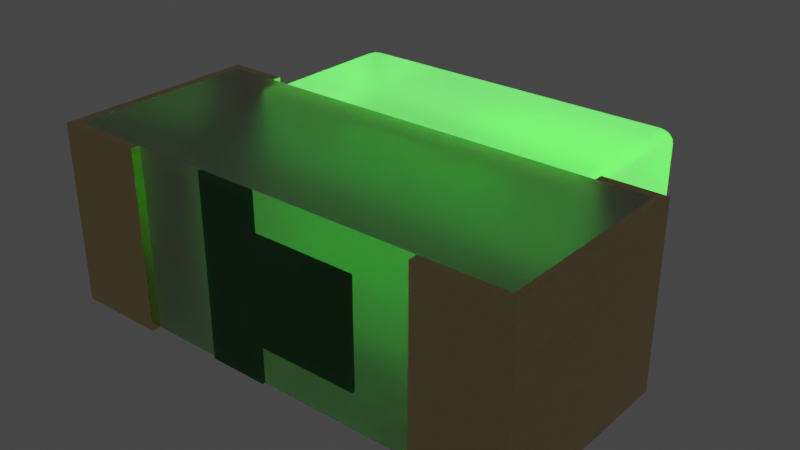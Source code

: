 # Source: LED_0603_1608Metric_G_Right_Angle.blend  (saved by Blender 3.2.14; exported with 4.5.12 LTS)
import bpy
from mathutils import Matrix  # noqa: F401  (used for matrix-valued properties, if any)

bpy.ops.wm.read_factory_settings(use_empty=True)
scene = bpy.context.scene
scene.name = 'Scene'

# ---- collections
col_collection = bpy.data.collections.new('Collection'); scene.collection.children.link(col_collection)

# ---- materials (node trees are filled in below, after node groups)
mat_translucent_green = bpy.data.materials.new('translucent_green')
mat_translucent_green.alpha_threshold = 0.4
mat_translucent_green.use_raytrace_refraction = True
mat_translucent_green.use_screen_refraction = True
mat_translucent_green.thickness_mode = 'SLAB'
mat_plastic_case_white = bpy.data.materials.new('plastic_case_white')
mat_plastic_case_white.preview_render_type = 'CUBE'
mat_plastic_matte_black = bpy.data.materials.new('plastic_matte_black')
mat_plastic_matte_black.preview_render_type = 'CUBE'
mat_light_green = bpy.data.materials.new('light_green')
mat_metal_pins_gold = bpy.data.materials.new('metal_pins_gold')
mat_metal_pins_gold.preview_render_type = 'CUBE'
mat_metal_goldpins_1 = bpy.data.materials.new('metal_goldpins_1')
mat_metal_goldpins_1.alpha_threshold = 0.0
mat_metal_goldpins_1.preview_render_type = 'CUBE'
mat_metal_goldpins_1.diffuse_color = (0.5, 0.4018, 0.08046, 1.0)
mat_metal_goldpins_1.specular_color = (0.01, 0.05, 0.01)
mat_metal_goldpins_1.roughness = 0.5
mat_plastic_case_white_001 = bpy.data.materials.new('plastic_case_white.001')
mat_plastic_case_white_001.preview_render_type = 'CUBE'
mat_composite_lightgreen = bpy.data.materials.new('composite_lightgreen')
mat_composite_lightgreen.alpha_threshold = 0.0
mat_composite_lightgreen.preview_render_type = 'CUBE'
mat_composite_lightgreen.roughness = 0.5

# ---- material node trees
mat_translucent_green.use_nodes = True; mat_translucent_green.node_tree.nodes.clear()
_N = mat_translucent_green.node_tree.nodes; _L = mat_translucent_green.node_tree.links
n0 = _N.new('ShaderNodeTexNoise'); n0.name = 'Noise Texture'; n0.location = (-674, 167)
n0.inputs[2].default_value = -2.2
n0.inputs[3].default_value = 2.6
n0.inputs[4].default_value = 0.6333
n0.inputs[8].default_value = -0.4
n1 = _N.new('ShaderNodeOutputMaterial'); n1.name = 'Material Output'; n1.location = (463, 225)
n2 = _N.new('ShaderNodeBsdfPrincipled'); n2.name = 'Principled BSDF'; n2.location = (-12, 309)
n2.distribution = 'GGX'
n2.subsurface_method = 'BURLEY'
n2.inputs[0].default_value = (0.6086, 0.6086, 0.6086, 1.0)
n2.inputs[3].default_value = 1.46
n2.inputs[8].default_value = 1.0
n2.inputs[10].default_value = 0.2
n2.inputs[18].default_value = 1.0
n2.inputs[27].default_value = (0.007504, 0.0853, 0.007008, 1.0)
n2.inputs[28].default_value = 7.8
n3 = _N.new('ShaderNodeValToRGB'); n3.name = 'ColorRamp'; n3.location = (-408, 81)
while len(n3.color_ramp.elements) > 1: n3.color_ramp.elements.remove(n3.color_ramp.elements[-1])
n3.color_ramp.elements[0].position = 0.2864; n3.color_ramp.elements[0].color = (0.08499, 0.08499, 0.08499, 1.0)
_e = n3.color_ramp.elements.new(0.8432); _e.color = (0.6208, 0.6208, 0.6208, 1.0)
n4 = _N.new('ShaderNodeValue'); n4.name = 'Value'; n4.location = (463, 65)
n4.outputs[0].default_value = 0.0
_L.new(n0.outputs[1], n3.inputs[0])
_L.new(n3.outputs[0], n2.inputs[2])
_L.new(n2.outputs[0], n1.inputs[0])
_L.new(n4.outputs[0], n1.inputs[3])
n1.is_active_output = True
mat_plastic_case_white.use_nodes = True; mat_plastic_case_white.node_tree.nodes.clear()
_N = mat_plastic_case_white.node_tree.nodes; _L = mat_plastic_case_white.node_tree.links
n0 = _N.new('ShaderNodeOutputMaterial'); n0.name = 'Material Output'; n0.location = (300, 300)
n1 = _N.new('ShaderNodeBsdfPrincipled'); n1.name = 'Principled BSDF'; n1.location = (-34, 272)
n1.distribution = 'GGX'
n1.subsurface_method = 'BURLEY'
n1.inputs[1].default_value = 0.02
n1.inputs[2].default_value = 0.4636
n1.inputs[3].default_value = 1.4
n1.inputs[8].default_value = 1.0
n1.inputs[10].default_value = 0.3682
n1.inputs[13].default_value = 0.6591
n1.inputs[18].default_value = 0.2318
n1.inputs[20].default_value = 0.6709
n1.inputs[24].default_value = 0.1191
n1.inputs[27].default_value = (0.0, 0.0, 0.0, 1.0)
n1.inputs[28].default_value = 1.0
n2 = _N.new('ShaderNodeMapping'); n2.name = 'Mapping'; n2.location = (-1010, 265)
n2.inputs[3].default_value = (3.0, 1.0, 1.0)
n3 = _N.new('ShaderNodeTexCoord'); n3.name = 'Texture Coordinate'; n3.location = (-1250, 180)
n4 = _N.new('ShaderNodeBump'); n4.name = 'Bump'; n4.location = (-376, -99)
n4.inputs[0].default_value = 0.05
n4.inputs[1].default_value = 1.0
n4.inputs[2].default_value = 1.0
n5 = _N.new('ShaderNodeTexNoise'); n5.name = 'Noise Texture'; n5.location = (-662, 176)
n5.inputs[2].default_value = 88.0
n5.inputs[3].default_value = 10.8
n5.inputs[4].default_value = 0.9167
n5.inputs[8].default_value = 1.6
n6 = _N.new('ShaderNodeValToRGB'); n6.name = 'ColorRamp'; n6.location = (-354, 186)
while len(n6.color_ramp.elements) > 1: n6.color_ramp.elements.remove(n6.color_ramp.elements[-1])
n6.color_ramp.elements[0].position = 0.0; n6.color_ramp.elements[0].color = (0.2596, 0.2596, 0.2596, 1.0)
_e = n6.color_ramp.elements.new(1.0); _e.color = (0.6303, 0.6303, 0.6303, 1.0)
n7 = _N.new('ShaderNodeMix'); n7.name = 'Mix'; n7.location = (-204, 152)
n7.data_type = 'RGBA'
n7.inputs[0].default_value = 0.3682
n7.inputs[7].default_value = (0.2525, 0.2525, 0.2525, 1.0)
_L.new(n5.outputs[0], n6.inputs[0])
_L.new(n1.outputs[0], n0.inputs[0])
_L.new(n3.outputs[2], n2.inputs[0])
_L.new(n2.outputs[0], n5.inputs[0])
_L.new(n5.outputs[0], n4.inputs[3])
_L.new(n4.outputs[0], n1.inputs[5])
_L.new(n6.outputs[0], n7.inputs[6])
_L.new(n7.outputs[2], n1.inputs[0])
n0.is_active_output = True
mat_plastic_matte_black.use_nodes = True; mat_plastic_matte_black.node_tree.nodes.clear()
_N = mat_plastic_matte_black.node_tree.nodes; _L = mat_plastic_matte_black.node_tree.links
n0 = _N.new('ShaderNodeOutputMaterial'); n0.name = 'Material Output'; n0.location = (463, 300)
n1 = _N.new('ShaderNodeBsdfPrincipled'); n1.name = 'Principled BSDF'; n1.location = (173, 300)
n1.distribution = 'GGX'
n1.subsurface_method = 'BURLEY'
n1.inputs[1].default_value = 0.06818
n1.inputs[2].default_value = 0.5182
n1.inputs[3].default_value = 1.45
n1.inputs[13].default_value = 0.6432
n1.inputs[20].default_value = 0.1027
n1.inputs[27].default_value = (0.0, 0.0, 0.0, 1.0)
n1.inputs[28].default_value = 1.0
n2 = _N.new('ShaderNodeTexCoord'); n2.name = 'Texture Coordinate'; n2.location = (-1001, 105)
n3 = _N.new('ShaderNodeBump'); n3.name = 'Bump'; n3.location = (-135, -86)
n3.inputs[0].default_value = 0.1
n3.inputs[1].default_value = 0.4
n3.inputs[2].default_value = 1.0
n4 = _N.new('ShaderNodeMapping'); n4.name = 'Mapping'; n4.location = (-755, 143)
n4.inputs[3].default_value = (2.0, 2.0, 2.0)
n5 = _N.new('ShaderNodeValToRGB'); n5.name = 'ColorRamp'; n5.location = (-147, 213)
while len(n5.color_ramp.elements) > 1: n5.color_ramp.elements.remove(n5.color_ramp.elements[-1])
n5.color_ramp.elements[0].position = 0.0; n5.color_ramp.elements[0].color = (0.005014, 0.005014, 0.005014, 1.0)
_e = n5.color_ramp.elements.new(0.9955); _e.color = (0.01269, 0.01269, 0.01269, 1.0)
n6 = _N.new('ShaderNodeTexNoise'); n6.name = 'Noise Texture'; n6.location = (-455, 203)
n6.inputs[2].default_value = 200.0
n6.inputs[3].default_value = 5.6
n6.inputs[4].default_value = 0.5208
_L.new(n1.outputs[0], n0.inputs[0])
_L.new(n6.outputs[0], n5.inputs[0])
_L.new(n5.outputs[0], n1.inputs[0])
_L.new(n2.outputs[2], n4.inputs[0])
_L.new(n4.outputs[0], n6.inputs[0])
_L.new(n6.outputs[0], n3.inputs[3])
_L.new(n3.outputs[0], n1.inputs[5])
n0.is_active_output = True
mat_light_green.use_nodes = True; mat_light_green.node_tree.nodes.clear()
_N = mat_light_green.node_tree.nodes; _L = mat_light_green.node_tree.links
n0 = _N.new('ShaderNodeLayerWeight'); n0.name = 'Layer Weight'; n0.location = (-18066, 17)
n1 = _N.new('ShaderNodeParticleInfo'); n1.name = 'Particle Info'; n1.location = (-47217, 207)
n2 = _N.new('ShaderNodeRGB'); n2.name = 'RGB'; n2.location = (-92, 261)
n2.outputs[0].default_value = (0.0008535, 0.253, 0.0, 1.0)
n3 = _N.new('ShaderNodeBsdfPrincipled'); n3.name = 'Principled BSDF'; n3.location = (224, 517)
n3.distribution = 'GGX'
n3.subsurface_method = 'BURLEY'
n3.inputs[3].default_value = 1.45
n3.inputs[28].default_value = 39.8
n4 = _N.new('ShaderNodeOutputMaterial'); n4.name = 'Material Output'; n4.location = (717, 341)
_L.new(n2.outputs[0], n3.inputs[0])
_L.new(n2.outputs[0], n3.inputs[27])
_L.new(n3.outputs[0], n4.inputs[0])
n4.is_active_output = True
mat_metal_pins_gold.use_nodes = True; mat_metal_pins_gold.node_tree.nodes.clear()
_N = mat_metal_pins_gold.node_tree.nodes; _L = mat_metal_pins_gold.node_tree.links
n0 = _N.new('ShaderNodeMapping'); n0.name = 'Mapping'; n0.location = (-1447, -91)
n0.inputs[3].default_value = (4.8, 1.2, 1.1)
n1 = _N.new('ShaderNodeBsdfPrincipled'); n1.name = 'Principled BSDF'; n1.location = (-560, 254)
n1.distribution = 'GGX'
n1.subsurface_method = 'BURLEY'
n1.inputs[1].default_value = 0.7818
n1.inputs[2].default_value = 0.2886
n1.inputs[3].default_value = 1.45
n1.inputs[13].default_value = 0.0
n1.inputs[27].default_value = (0.0, 0.0, 0.0, 1.0)
n1.inputs[28].default_value = 1.0
n2 = _N.new('ShaderNodeOutputMaterial'); n2.name = 'Material Output.002'; n2.location = (-205, 253)
n2.width = 213
n3 = _N.new('ShaderNodeTexNoise'); n3.name = 'Noise Texture.002'; n3.location = (-1228, -73)
n3.inputs[2].default_value = 0.1
n3.inputs[3].default_value = 7.0
n3.inputs[4].default_value = 0.6
n3.inputs[8].default_value = 0.4
n4 = _N.new('ShaderNodeTexCoord'); n4.name = 'Texture Coordinate'; n4.location = (-1636, -116)
n5 = _N.new('ShaderNodeMix'); n5.name = 'Mix.001'; n5.location = (-921, 45)
n5.data_type = 'RGBA'
n5.inputs[6].default_value = (1.0, 0.7849, 0.4141, 1.0)
n5.inputs[7].default_value = (0.1851, 0.1427, 0.0982, 1.0)
n6 = _N.new('ShaderNodeBump'); n6.name = 'Bump.001'; n6.location = (-1001, -227)
n6.inputs[0].default_value = 0.05
n6.inputs[1].default_value = 0.01
n6.inputs[2].default_value = 1.0
_L.new(n1.outputs[0], n2.inputs[0])
_L.new(n3.outputs[0], n6.inputs[3])
_L.new(n0.outputs[0], n3.inputs[0])
_L.new(n3.outputs[0], n5.inputs[0])
_L.new(n4.outputs[3], n0.inputs[0])
_L.new(n5.outputs[2], n1.inputs[0])
_L.new(n6.outputs[0], n1.inputs[5])
n2.is_active_output = True
mat_metal_goldpins_1.use_nodes = True; mat_metal_goldpins_1.node_tree.nodes.clear()
_N = mat_metal_goldpins_1.node_tree.nodes; _L = mat_metal_goldpins_1.node_tree.links
n0 = _N.new('ShaderNodeOutputMaterial'); n0.name = 'Material Output'; n0.location = (398, 300)
n1 = _N.new('ShaderNodeBsdfPrincipled'); n1.name = 'Principled BSDF'; n1.location = (108, 300)
n1.distribution = 'GGX'
n1.subsurface_method = 'BURLEY'
n1.inputs[1].default_value = 1.0
n1.inputs[2].default_value = 0.1841
n1.inputs[3].default_value = 1.45
n1.inputs[8].default_value = 1.0
n1.inputs[10].default_value = 0.02727
n1.inputs[13].default_value = 0.475
n1.inputs[20].default_value = 0.2891
n1.inputs[24].default_value = 0.03545
n1.inputs[27].default_value = (0.0, 0.0, 0.0, 1.0)
n1.inputs[28].default_value = 1.0
n2 = _N.new('ShaderNodeMapping'); n2.name = 'Mapping'; n2.location = (-783, 233)
n2.vector_type = 'VECTOR'
n2.inputs[3].default_value = (29.8, 40.0, 1.0)
n3 = _N.new('ShaderNodeTexCoord'); n3.name = 'Texture Coordinate'; n3.location = (-1071, 295)
n4 = _N.new('ShaderNodeTexNoise'); n4.name = 'Noise Texture'; n4.location = (-553, 188)
n4.inputs[3].default_value = 13.2
n4.inputs[4].default_value = 0.8833
n4.inputs[8].default_value = 4.0
n5 = _N.new('ShaderNodeValToRGB'); n5.name = 'ColorRamp'; n5.location = (-286, 264)
while len(n5.color_ramp.elements) > 1: n5.color_ramp.elements.remove(n5.color_ramp.elements[-1])
n5.color_ramp.elements[0].position = 0.3295; n5.color_ramp.elements[0].color = (0.9756, 0.7616, 0.4151, 1.0)
_e = n5.color_ramp.elements.new(0.8); _e.color = (0.2997, 0.2211, 0.05513, 1.0)
n6 = _N.new('ShaderNodeMix'); n6.name = 'Mix'; n6.location = (-62, 180)
n6.data_type = 'RGBA'
n6.inputs[0].default_value = 0.02727
n6.inputs[7].default_value = (0.5518, 0.2626, 0.03915, 1.0)
_L.new(n1.outputs[0], n0.inputs[0])
_L.new(n2.outputs[0], n4.inputs[0])
_L.new(n3.outputs[0], n2.inputs[0])
_L.new(n4.outputs[0], n5.inputs[0])
_L.new(n5.outputs[0], n6.inputs[6])
_L.new(n6.outputs[2], n1.inputs[0])
n0.is_active_output = True
mat_plastic_case_white_001.use_nodes = True; mat_plastic_case_white_001.node_tree.nodes.clear()
_N = mat_plastic_case_white_001.node_tree.nodes; _L = mat_plastic_case_white_001.node_tree.links
n0 = _N.new('ShaderNodeOutputMaterial'); n0.name = 'Material Output'; n0.location = (300, 300)
n1 = _N.new('ShaderNodeBsdfPrincipled'); n1.name = 'Principled BSDF'; n1.location = (-34, 272)
n1.distribution = 'GGX'
n1.subsurface_method = 'BURLEY'
n1.inputs[1].default_value = 0.02
n1.inputs[2].default_value = 0.4636
n1.inputs[3].default_value = 1.4
n1.inputs[8].default_value = 1.0
n1.inputs[10].default_value = 0.3682
n1.inputs[13].default_value = 0.6591
n1.inputs[18].default_value = 0.2318
n1.inputs[20].default_value = 0.6709
n1.inputs[24].default_value = 0.1191
n1.inputs[27].default_value = (0.0, 0.0, 0.0, 1.0)
n1.inputs[28].default_value = 1.0
n2 = _N.new('ShaderNodeMapping'); n2.name = 'Mapping'; n2.location = (-1010, 265)
n2.inputs[3].default_value = (3.0, 1.0, 1.0)
n3 = _N.new('ShaderNodeTexCoord'); n3.name = 'Texture Coordinate'; n3.location = (-1250, 180)
n4 = _N.new('ShaderNodeBump'); n4.name = 'Bump'; n4.location = (-376, -99)
n4.inputs[0].default_value = 0.05
n4.inputs[1].default_value = 1.0
n4.inputs[2].default_value = 1.0
n5 = _N.new('ShaderNodeTexNoise'); n5.name = 'Noise Texture'; n5.location = (-662, 176)
n5.inputs[2].default_value = 88.0
n5.inputs[3].default_value = 10.8
n5.inputs[4].default_value = 0.9167
n5.inputs[8].default_value = 1.6
n6 = _N.new('ShaderNodeValToRGB'); n6.name = 'ColorRamp'; n6.location = (-354, 186)
while len(n6.color_ramp.elements) > 1: n6.color_ramp.elements.remove(n6.color_ramp.elements[-1])
n6.color_ramp.elements[0].position = 0.0; n6.color_ramp.elements[0].color = (0.2596, 0.2596, 0.2596, 1.0)
_e = n6.color_ramp.elements.new(1.0); _e.color = (0.6303, 0.6303, 0.6303, 1.0)
n7 = _N.new('ShaderNodeMix'); n7.name = 'Mix'; n7.location = (-204, 152)
n7.data_type = 'RGBA'
n7.inputs[0].default_value = 0.3682
n7.inputs[7].default_value = (0.2525, 0.2525, 0.2525, 1.0)
_L.new(n5.outputs[0], n6.inputs[0])
_L.new(n1.outputs[0], n0.inputs[0])
_L.new(n3.outputs[2], n2.inputs[0])
_L.new(n2.outputs[0], n5.inputs[0])
_L.new(n5.outputs[0], n4.inputs[3])
_L.new(n4.outputs[0], n1.inputs[5])
_L.new(n6.outputs[0], n7.inputs[6])
_L.new(n7.outputs[2], n1.inputs[0])
n0.is_active_output = True
mat_composite_lightgreen.use_nodes = True; mat_composite_lightgreen.node_tree.nodes.clear()
_N = mat_composite_lightgreen.node_tree.nodes; _L = mat_composite_lightgreen.node_tree.links
n0 = _N.new('ShaderNodeOutputMaterial'); n0.name = 'Material Output'; n0.location = (300, 300)
n1 = _N.new('ShaderNodeMapping'); n1.name = 'Mapping'; n1.location = (-1497, 154)
n1.inputs[3].default_value = (10.0, 10.0, 10.0)
n2 = _N.new('ShaderNodeMath'); n2.name = 'Math.001'; n2.location = (-901, 22)
n2.operation = 'MULTIPLY'
n2.inputs[1].default_value = 0.2
n2.inputs[2].default_value = 0.0
n3 = _N.new('ShaderNodeTexNoise'); n3.name = 'Noise Texture.004'; n3.location = (-996, -132)
n3.inputs[3].default_value = 5.0
n4 = _N.new('ShaderNodeBrightContrast'); n4.name = 'Bright/Contrast'; n4.location = (-795, -173)
n4.inputs[2].default_value = 0.5
n5 = _N.new('ShaderNodeTexCoord'); n5.name = 'Texture Coordinate'; n5.location = (-1748, 56)
n6 = _N.new('ShaderNodeTexNoise'); n6.name = 'Noise Texture.001'; n6.location = (-1099, 56)
n6.inputs[2].default_value = 20.0
n6.inputs[3].default_value = 1.0
n7 = _N.new('ShaderNodeMath'); n7.name = 'Math.004'; n7.location = (-360, 24)
n7.operation = 'MULTIPLY'
n7.inputs[2].default_value = 0.0
n8 = _N.new('ShaderNodeMath'); n8.name = 'Math'; n8.location = (-744, 69)
n8.inputs[1].default_value = 25.0
n8.inputs[2].default_value = 0.0
n9 = _N.new('ShaderNodeTexNoise'); n9.name = 'Noise Texture'; n9.location = (-580, 176)
n9.inputs[3].default_value = 6.0
n9.inputs[8].default_value = 0.5
n10 = _N.new('ShaderNodeMath'); n10.name = 'Math.005'; n10.location = (-137, 98)
n10.inputs[1].default_value = 0.45
n10.inputs[2].default_value = 0.0
n11 = _N.new('ShaderNodeBsdfPrincipled'); n11.name = 'Principled BSDF'; n11.location = (83, 348)
n11.width = 150
n11.subsurface_method = 'BURLEY'
n11.inputs[0].default_value = (0.02521, 0.1471, 0.03818, 1.0)
n11.inputs[3].default_value = 1.45
n11.inputs[4].default_value = 0.9538
n11.inputs[8].default_value = 1.0
n11.inputs[9].default_value = (1.0, 1.0, 1.0)
n11.inputs[18].default_value = 0.06538
n11.inputs[27].default_value = (0.0, 0.0, 0.0, 1.0)
n11.inputs[28].default_value = 1.0
_L.new(n5.outputs[0], n1.inputs[0])
_L.new(n9.outputs[0], n7.inputs[0])
_L.new(n6.outputs[0], n2.inputs[0])
_L.new(n2.outputs[0], n8.inputs[0])
_L.new(n1.outputs[0], n9.inputs[0])
_L.new(n1.outputs[0], n6.inputs[0])
_L.new(n7.outputs[0], n10.inputs[0])
_L.new(n3.outputs[0], n4.inputs[0])
_L.new(n4.outputs[0], n7.inputs[1])
_L.new(n8.outputs[0], n9.inputs[2])
_L.new(n11.outputs[0], n0.inputs[0])
_L.new(n10.outputs[0], n11.inputs[2])
n0.is_active_output = True

# ---- world
world_world = bpy.data.worlds.new('World'); scene.world = world_world
world_world.use_nodes = True; world_world.node_tree.nodes.clear()
_N = world_world.node_tree.nodes; _L = world_world.node_tree.links
n0 = _N.new('ShaderNodeOutputWorld'); n0.name = 'World Output'; n0.location = (300, 300)
n1 = _N.new('ShaderNodeBackground'); n1.name = 'Background'; n1.location = (10, 300)
n1.inputs[0].default_value = (0.05088, 0.05088, 0.05088, 1.0)
_L.new(n1.outputs[0], n0.inputs[0])
n0.is_active_output = True
world_world.color = (0.05088, 0.05088, 0.05088)
world_world.use_sun_shadow = False
world_world.sun_shadow_jitter_overblur = 0.0

# ---- meshes
me_shape_8_indexedfaceset_001 = bpy.data.meshes.new('SHAPE_8_IndexedFaceSet.001')
me_shape_8_indexedfaceset_001.from_pydata([(0.2156, 0.1166, 0.007126), (0.2156, 0.1378, 0.02826), (0.2368, 0.1166, 0.02826), (0.2156, 0.1221, 0.007846), (0.2156, 0.1272, 0.009959), (0.2156, 0.1316, 0.01332), (0.2211, 0.1166, 0.007846), (0.2213, 0.1223, 0.008703), (0.2212, 0.1272, 0.01084), (0.2211, 0.1311, 0.01381), (0.2262, 0.1166, 0.009959), (0.2263, 0.1222, 0.01085), (0.2257, 0.1267, 0.01265), (0.2253, 0.1299, 0.01496), (0.2278, 0.1288, 0.01606), (0.2211, 0.137, 0.02826), (0.2262, 0.1349, 0.02826), (0.2306, 0.1316, 0.02826), (0.2156, 0.137, 0.0228), (0.2213, 0.1362, 0.02262), (0.2262, 0.134, 0.02272), (0.2301, 0.1311, 0.02283), (0.2156, 0.1349, 0.01769), (0.2212, 0.134, 0.01766), (0.2257, 0.1322, 0.0182), (0.2289, 0.1299, 0.01864), (0.2361, 0.1166, 0.0228), (0.2339, 0.1166, 0.01769), (0.2306, 0.1166, 0.01332), (0.2361, 0.1221, 0.02826), (0.2352, 0.1223, 0.02258), (0.2331, 0.1222, 0.01766), (0.2301, 0.122, 0.01383), (0.2339, 0.1272, 0.02826), (0.2331, 0.1272, 0.02268), (0.2313, 0.1267, 0.01819), (0.2289, 0.1262, 0.01496), (0.2156, 0.1378, 0.2149), (0.2156, 0.1166, 0.2361), (0.2368, 0.1166, 0.2149), (0.2156, 0.137, 0.2204), (0.2156, 0.1349, 0.2255), (0.2156, 0.1316, 0.2299), (0.2211, 0.137, 0.2149), (0.2213, 0.1362, 0.2206), (0.2212, 0.134, 0.2255), (0.2211, 0.1311, 0.2294), (0.2262, 0.1349, 0.2149), (0.2263, 0.134, 0.2205), (0.2257, 0.1322, 0.225), (0.2253, 0.1299, 0.2282), (0.2278, 0.1288, 0.2271), (0.2211, 0.1166, 0.2354), (0.2262, 0.1166, 0.2332), (0.2306, 0.1166, 0.2299), (0.2156, 0.1221, 0.2354), (0.2213, 0.1223, 0.2345), (0.2262, 0.1222, 0.2324), (0.2301, 0.122, 0.2294), (0.2156, 0.1272, 0.2332), (0.2212, 0.1272, 0.2323), (0.2257, 0.1267, 0.2306), (0.2289, 0.1262, 0.2282), (0.2361, 0.1221, 0.2149), (0.2339, 0.1272, 0.2149), (0.2306, 0.1316, 0.2149), (0.2361, 0.1166, 0.2204), (0.2352, 0.1223, 0.2206), (0.2331, 0.1272, 0.2205), (0.2301, 0.1311, 0.2204), (0.2339, 0.1166, 0.2255), (0.2331, 0.1222, 0.2255), (0.2313, 0.1267, 0.225), (0.2289, 0.1299, 0.2246), (0.2156, -0.1167, 0.007126), (0.2368, -0.1167, 0.02826), (0.2156, -0.1379, 0.02826), (0.2211, -0.1167, 0.007846), (0.2262, -0.1167, 0.009959), (0.2306, -0.1167, 0.01332), (0.2156, -0.1222, 0.007846), (0.2213, -0.1224, 0.008703), (0.2262, -0.1223, 0.01084), (0.2301, -0.1222, 0.01381), (0.2156, -0.1273, 0.009959), (0.2212, -0.1273, 0.01085), (0.2257, -0.1268, 0.01265), (0.2289, -0.1263, 0.01496), (0.2278, -0.1289, 0.01606), (0.2361, -0.1222, 0.02826), (0.2339, -0.1273, 0.02826), (0.2306, -0.1317, 0.02826), (0.2361, -0.1167, 0.0228), (0.2352, -0.1224, 0.02262), (0.2331, -0.1273, 0.02272), (0.2301, -0.1312, 0.02283), (0.2339, -0.1167, 0.01769), (0.2331, -0.1223, 0.01766), (0.2313, -0.1268, 0.0182), (0.2289, -0.13, 0.01864), (0.2156, -0.1371, 0.0228), (0.2156, -0.135, 0.01769), (0.2156, -0.1317, 0.01332), (0.2211, -0.1371, 0.02826), (0.2213, -0.1363, 0.02258), (0.2212, -0.1341, 0.01766), (0.2211, -0.1312, 0.01383), (0.2262, -0.135, 0.02826), (0.2263, -0.1341, 0.02268), (0.2257, -0.1323, 0.01819), (0.2253, -0.13, 0.01496), (0.2156, -0.1167, 0.2361), (0.2156, -0.1379, 0.2149), (0.2368, -0.1167, 0.2149), (0.2156, -0.1222, 0.2354), (0.2156, -0.1273, 0.2332), (0.2156, -0.1317, 0.2299), (0.2211, -0.1167, 0.2354), (0.2213, -0.1224, 0.2345), (0.2212, -0.1273, 0.2324), (0.2211, -0.1312, 0.2294), (0.2262, -0.1167, 0.2332), (0.2263, -0.1223, 0.2323), (0.2257, -0.1268, 0.2306), (0.2253, -0.13, 0.2282), (0.2278, -0.1289, 0.2271), (0.2211, -0.1371, 0.2149), (0.2262, -0.135, 0.2149), (0.2306, -0.1317, 0.2149), (0.2156, -0.1371, 0.2204), (0.2213, -0.1363, 0.2206), (0.2262, -0.1341, 0.2205), (0.2301, -0.1312, 0.2204), (0.2156, -0.135, 0.2255), (0.2212, -0.1341, 0.2255), (0.2257, -0.1323, 0.225), (0.2289, -0.13, 0.2246), (0.2361, -0.1167, 0.2204), (0.2339, -0.1167, 0.2255), (0.2306, -0.1167, 0.2299), (0.2361, -0.1222, 0.2149), (0.2352, -0.1224, 0.2206), (0.2331, -0.1223, 0.2255), (0.2301, -0.1222, 0.2294), (0.2339, -0.1273, 0.2149), (0.2331, -0.1273, 0.2205), (0.2313, -0.1268, 0.225), (0.2289, -0.1263, 0.2282), (-0.2156, 0.1166, 0.007126), (-0.2368, 0.1166, 0.02826), (-0.2156, 0.1378, 0.02826), (-0.2211, 0.1166, 0.007846), (-0.2262, 0.1166, 0.009959), (-0.2306, 0.1166, 0.01332), (-0.2156, 0.1221, 0.007846), (-0.2213, 0.1223, 0.008703), (-0.2262, 0.1222, 0.01084), (-0.2301, 0.122, 0.01381), (-0.2156, 0.1272, 0.009959), (-0.2212, 0.1272, 0.01085), (-0.2257, 0.1267, 0.01265), (-0.2289, 0.1262, 0.01496), (-0.2278, 0.1288, 0.01606), (-0.2361, 0.1221, 0.02826), (-0.2339, 0.1272, 0.02826), (-0.2306, 0.1316, 0.02826), (-0.2361, 0.1166, 0.0228), (-0.2352, 0.1223, 0.02262), (-0.2331, 0.1272, 0.02272), (-0.2301, 0.1311, 0.02283), (-0.2339, 0.1166, 0.01769), (-0.2331, 0.1222, 0.01766), (-0.2313, 0.1267, 0.0182), (-0.2289, 0.1299, 0.01864), (-0.2156, 0.137, 0.0228), (-0.2156, 0.1349, 0.01769), (-0.2156, 0.1316, 0.01332), (-0.2211, 0.137, 0.02826), (-0.2213, 0.1362, 0.02258), (-0.2212, 0.134, 0.01766), (-0.2211, 0.1311, 0.01383), (-0.2262, 0.1349, 0.02826), (-0.2263, 0.134, 0.02268), (-0.2257, 0.1322, 0.01819), (-0.2253, 0.1299, 0.01496), (-0.2156, 0.1166, 0.2361), (-0.2156, 0.1378, 0.2149), (-0.2368, 0.1166, 0.2149), (-0.2156, 0.1221, 0.2354), (-0.2156, 0.1272, 0.2332), (-0.2156, 0.1316, 0.2299), (-0.2211, 0.1166, 0.2354), (-0.2213, 0.1223, 0.2345), (-0.2212, 0.1272, 0.2324), (-0.2211, 0.1311, 0.2294), (-0.2262, 0.1166, 0.2332), (-0.2263, 0.1222, 0.2323), (-0.2257, 0.1267, 0.2306), (-0.2253, 0.1299, 0.2282), (-0.2278, 0.1288, 0.2271), (-0.2211, 0.137, 0.2149), (-0.2262, 0.1349, 0.2149), (-0.2306, 0.1316, 0.2149), (-0.2156, 0.137, 0.2204), (-0.2213, 0.1362, 0.2206), (-0.2262, 0.134, 0.2205), (-0.2301, 0.1311, 0.2204), (-0.2156, 0.1349, 0.2255), (-0.2212, 0.134, 0.2255), (-0.2257, 0.1322, 0.225), (-0.2289, 0.1299, 0.2246), (-0.2361, 0.1166, 0.2204), (-0.2339, 0.1166, 0.2255), (-0.2306, 0.1166, 0.2299), (-0.2361, 0.1221, 0.2149), (-0.2352, 0.1223, 0.2206), (-0.2331, 0.1222, 0.2255), (-0.2301, 0.122, 0.2294), (-0.2339, 0.1272, 0.2149), (-0.2331, 0.1272, 0.2205), (-0.2313, 0.1267, 0.225), (-0.2289, 0.1262, 0.2282), (-0.2156, -0.1167, 0.007126), (-0.2156, -0.1379, 0.02826), (-0.2368, -0.1167, 0.02826), (-0.2156, -0.1222, 0.007846), (-0.2156, -0.1273, 0.009959), (-0.2156, -0.1317, 0.01332), (-0.2211, -0.1167, 0.007846), (-0.2213, -0.1224, 0.008703), (-0.2212, -0.1273, 0.01084), (-0.2211, -0.1312, 0.01381), (-0.2262, -0.1167, 0.009959), (-0.2263, -0.1223, 0.01085), (-0.2257, -0.1268, 0.01265), (-0.2253, -0.13, 0.01496), (-0.2278, -0.1289, 0.01606), (-0.2211, -0.1371, 0.02826), (-0.2262, -0.135, 0.02826), (-0.2306, -0.1317, 0.02826), (-0.2156, -0.1371, 0.0228), (-0.2213, -0.1363, 0.02262), (-0.2262, -0.1341, 0.02272), (-0.2301, -0.1312, 0.02283), (-0.2156, -0.135, 0.01769), (-0.2212, -0.1341, 0.01766), (-0.2257, -0.1323, 0.0182), (-0.2289, -0.13, 0.01864), (-0.2361, -0.1167, 0.0228), (-0.2339, -0.1167, 0.01769), (-0.2306, -0.1167, 0.01332), (-0.2361, -0.1222, 0.02826), (-0.2352, -0.1224, 0.02258), (-0.2331, -0.1223, 0.01766), (-0.2301, -0.1222, 0.01383), (-0.2339, -0.1273, 0.02826), (-0.2331, -0.1273, 0.02268), (-0.2313, -0.1268, 0.01819), (-0.2289, -0.1263, 0.01496), (-0.2156, -0.1167, 0.2361), (-0.2368, -0.1167, 0.2149), (-0.2156, -0.1379, 0.2149), (-0.2211, -0.1167, 0.2354), (-0.2262, -0.1167, 0.2332), (-0.2306, -0.1167, 0.2299), (-0.2156, -0.1222, 0.2354), (-0.2213, -0.1224, 0.2345), (-0.2262, -0.1223, 0.2324), (-0.2301, -0.1222, 0.2294), (-0.2156, -0.1273, 0.2332), (-0.2212, -0.1273, 0.2323), (-0.2257, -0.1268, 0.2306), (-0.2289, -0.1263, 0.2282), (-0.2278, -0.1289, 0.2271), (-0.2361, -0.1222, 0.2149), (-0.2339, -0.1273, 0.2149), (-0.2306, -0.1317, 0.2149), (-0.2361, -0.1167, 0.2204), (-0.2352, -0.1224, 0.2206), (-0.2331, -0.1273, 0.2205), (-0.2301, -0.1312, 0.2204), (-0.2339, -0.1167, 0.2255), (-0.2331, -0.1223, 0.2255), (-0.2313, -0.1268, 0.225), (-0.2289, -0.13, 0.2246), (-0.2156, -0.1371, 0.2204), (-0.2156, -0.135, 0.2255), (-0.2156, -0.1317, 0.2299), (-0.2211, -0.1371, 0.2149), (-0.2213, -0.1363, 0.2206), (-0.2212, -0.1341, 0.2255), (-0.2211, -0.1312, 0.2294), (-0.2262, -0.135, 0.2149), (-0.2263, -0.1341, 0.2205), (-0.2257, -0.1323, 0.225), (-0.2253, -0.13, 0.2282), (0.1233, 0.06915, 0.07084), (-0.1233, 0.06915, 0.07084), (0.1233, -0.06915, 0.07084), (-0.1233, -0.06915, 0.07084), (-0.3182, -0.1456, -0.2184), (-0.1986, -0.1456, -0.2184), (-0.1986, 0.1422, -0.2064), (-0.1986, -0.1456, -0.2064), (-0.3062, 0.1422, -0.2064), (-0.3062, -0.1456, 0.04057), (-0.3062, 0.1422, 0.04057), (-0.2385, -0.1456, 0.04057), (-0.2385, -0.1456, 0.05253), (-0.3182, -0.1456, 0.05253), (-0.3182, 0.1422, 0.05253), (-0.1986, 0.1422, -0.2184), (-0.3182, 0.1422, -0.2184), (-0.2385, 0.1422, 0.04057), (0.1998, -0.1456, -0.2184), (0.3193, -0.1456, -0.2184), (0.2396, 0.1422, 0.05253), (0.2396, -0.1456, 0.04057), (0.3073, 0.1422, 0.04057), (0.3073, 0.1422, -0.2064), (0.1998, -0.1456, -0.2064), (0.3193, -0.1456, 0.05253), (0.2396, -0.1456, 0.05253), (0.3193, 0.1422, -0.2184), (0.3193, 0.1422, 0.05253), (0.1998, 0.1422, -0.2064), (0.1998, 0.1422, -0.2184), (0.3073, -0.1456, -0.2064), (-0.3062, -0.1456, -0.2064), (0.2396, 0.1422, 0.04057), (0.3073, -0.1456, 0.04057), (-0.2385, 0.1422, 0.05253), (-0.1179, 0.08221, -0.2104), (0.09764, -0.1456, -0.2064), (0.09764, -0.1456, -0.2104), (0.01796, -0.1456, -0.2104), (0.01796, -0.1456, -0.2064), (0.01796, -0.08565, -0.2104), (0.01796, -0.08565, -0.2064), (-0.1179, -0.08565, -0.2104), (0.01796, 0.08221, -0.2104), (0.01796, 0.1422, -0.2104), (0.09764, 0.1422, -0.2104), (-0.1179, -0.08565, -0.2064), (-0.1179, 0.08221, -0.2064), (0.01796, 0.08221, -0.2064), (0.01796, 0.1422, -0.2064), (0.09764, 0.1422, -0.2064)], [], [(150, 186, 37, 1), (224, 260, 187, 149), (259, 111, 38, 185), (2, 39, 113, 75), (76, 112, 261, 223), (0, 3, 7, 6), (3, 4, 8, 7), (4, 5, 9, 8), (6, 7, 11, 10), (7, 8, 12, 11), (8, 9, 13, 12), (10, 11, 32, 28), (11, 12, 36, 32), (12, 13, 14, 36), (1, 15, 19, 18), (15, 16, 20, 19), (16, 17, 21, 20), (18, 19, 23, 22), (19, 20, 24, 23), (20, 21, 25, 24), (22, 23, 9, 5), (23, 24, 13, 9), (24, 25, 14, 13), (2, 26, 30, 29), (26, 27, 31, 30), (27, 28, 32, 31), (29, 30, 34, 33), (30, 31, 35, 34), (31, 32, 36, 35), (33, 34, 21, 17), (34, 35, 25, 21), (35, 36, 14, 25), (37, 40, 44, 43), (40, 41, 45, 44), (41, 42, 46, 45), (43, 44, 48, 47), (44, 45, 49, 48), (45, 46, 50, 49), (47, 48, 69, 65), (48, 49, 73, 69), (49, 50, 51, 73), (38, 52, 56, 55), (52, 53, 57, 56), (53, 54, 58, 57), (55, 56, 60, 59), (56, 57, 61, 60), (57, 58, 62, 61), (59, 60, 46, 42), (60, 61, 50, 46), (61, 62, 51, 50), (39, 63, 67, 66), (63, 64, 68, 67), (64, 65, 69, 68), (66, 67, 71, 70), (67, 68, 72, 71), (68, 69, 73, 72), (70, 71, 58, 54), (71, 72, 62, 58), (72, 73, 51, 62), (74, 77, 81, 80), (77, 78, 82, 81), (78, 79, 83, 82), (80, 81, 85, 84), (81, 82, 86, 85), (82, 83, 87, 86), (84, 85, 106, 102), (85, 86, 110, 106), (86, 87, 88, 110), (75, 89, 93, 92), (89, 90, 94, 93), (90, 91, 95, 94), (92, 93, 97, 96), (93, 94, 98, 97), (94, 95, 99, 98), (96, 97, 83, 79), (97, 98, 87, 83), (98, 99, 88, 87), (76, 100, 104, 103), (100, 101, 105, 104), (101, 102, 106, 105), (103, 104, 108, 107), (104, 105, 109, 108), (105, 106, 110, 109), (107, 108, 95, 91), (108, 109, 99, 95), (109, 110, 88, 99), (111, 114, 118, 117), (114, 115, 119, 118), (115, 116, 120, 119), (117, 118, 122, 121), (118, 119, 123, 122), (119, 120, 124, 123), (121, 122, 143, 139), (122, 123, 147, 143), (123, 124, 125, 147), (112, 126, 130, 129), (126, 127, 131, 130), (127, 128, 132, 131), (129, 130, 134, 133), (130, 131, 135, 134), (131, 132, 136, 135), (133, 134, 120, 116), (134, 135, 124, 120), (135, 136, 125, 124), (113, 137, 141, 140), (137, 138, 142, 141), (138, 139, 143, 142), (140, 141, 145, 144), (141, 142, 146, 145), (142, 143, 147, 146), (144, 145, 132, 128), (145, 146, 136, 132), (146, 147, 125, 136), (148, 151, 155, 154), (151, 152, 156, 155), (152, 153, 157, 156), (154, 155, 159, 158), (155, 156, 160, 159), (156, 157, 161, 160), (158, 159, 180, 176), (159, 160, 184, 180), (160, 161, 162, 184), (149, 163, 167, 166), (163, 164, 168, 167), (164, 165, 169, 168), (166, 167, 171, 170), (167, 168, 172, 171), (168, 169, 173, 172), (170, 171, 157, 153), (171, 172, 161, 157), (172, 173, 162, 161), (150, 174, 178, 177), (174, 175, 179, 178), (175, 176, 180, 179), (177, 178, 182, 181), (178, 179, 183, 182), (179, 180, 184, 183), (181, 182, 169, 165), (182, 183, 173, 169), (183, 184, 162, 173), (185, 188, 192, 191), (188, 189, 193, 192), (189, 190, 194, 193), (191, 192, 196, 195), (192, 193, 197, 196), (193, 194, 198, 197), (195, 196, 217, 213), (196, 197, 221, 217), (197, 198, 199, 221), (186, 200, 204, 203), (200, 201, 205, 204), (201, 202, 206, 205), (203, 204, 208, 207), (204, 205, 209, 208), (205, 206, 210, 209), (207, 208, 194, 190), (208, 209, 198, 194), (209, 210, 199, 198), (187, 211, 215, 214), (211, 212, 216, 215), (212, 213, 217, 216), (214, 215, 219, 218), (215, 216, 220, 219), (216, 217, 221, 220), (218, 219, 206, 202), (219, 220, 210, 206), (220, 221, 199, 210), (222, 225, 229, 228), (225, 226, 230, 229), (226, 227, 231, 230), (228, 229, 233, 232), (229, 230, 234, 233), (230, 231, 235, 234), (232, 233, 254, 250), (233, 234, 258, 254), (234, 235, 236, 258), (223, 237, 241, 240), (237, 238, 242, 241), (238, 239, 243, 242), (240, 241, 245, 244), (241, 242, 246, 245), (242, 243, 247, 246), (244, 245, 231, 227), (245, 246, 235, 231), (246, 247, 236, 235), (224, 248, 252, 251), (248, 249, 253, 252), (249, 250, 254, 253), (251, 252, 256, 255), (252, 253, 257, 256), (253, 254, 258, 257), (255, 256, 243, 239), (256, 257, 247, 243), (257, 258, 236, 247), (259, 262, 266, 265), (262, 263, 267, 266), (263, 264, 268, 267), (265, 266, 270, 269), (266, 267, 271, 270), (267, 268, 272, 271), (269, 270, 291, 287), (270, 271, 295, 291), (271, 272, 273, 295), (260, 274, 278, 277), (274, 275, 279, 278), (275, 276, 280, 279), (277, 278, 282, 281), (278, 279, 283, 282), (279, 280, 284, 283), (281, 282, 268, 264), (282, 283, 272, 268), (283, 284, 273, 272), (261, 285, 289, 288), (285, 286, 290, 289), (286, 287, 291, 290), (288, 289, 293, 292), (289, 290, 294, 293), (290, 291, 295, 294), (292, 293, 280, 276), (293, 294, 284, 280), (294, 295, 273, 284), (74, 0, 6, 77), (77, 6, 10, 78), (78, 10, 28, 79), (79, 28, 27, 96), (96, 27, 26, 92), (92, 26, 2, 75), (1, 37, 43, 15), (15, 43, 47, 16), (16, 47, 65, 17), (17, 65, 64, 33), (33, 64, 63, 29), (29, 63, 39, 2), (38, 111, 117, 52), (52, 117, 121, 53), (53, 121, 139, 54), (54, 139, 138, 70), (70, 138, 137, 66), (66, 137, 113, 39), (112, 76, 103, 126), (126, 103, 107, 127), (127, 107, 91, 128), (128, 91, 90, 144), (144, 90, 89, 140), (140, 89, 75, 113), (222, 74, 80, 225), (225, 80, 84, 226), (226, 84, 102, 227), (227, 102, 101, 244), (244, 101, 100, 240), (240, 100, 76, 223), (111, 259, 265, 114), (114, 265, 269, 115), (115, 269, 287, 116), (116, 287, 286, 133), (133, 286, 285, 129), (129, 285, 261, 112), (260, 224, 251, 274), (274, 251, 255, 275), (275, 255, 239, 276), (276, 239, 238, 292), (292, 238, 237, 288), (288, 237, 223, 261), (148, 222, 228, 151), (151, 228, 232, 152), (152, 232, 250, 153), (153, 250, 249, 170), (170, 249, 248, 166), (166, 248, 224, 149), (259, 185, 191, 262), (262, 191, 195, 263), (263, 195, 213, 264), (264, 213, 212, 281), (281, 212, 211, 277), (277, 211, 187, 260), (186, 150, 177, 200), (200, 177, 181, 201), (201, 181, 165, 202), (202, 165, 164, 218), (218, 164, 163, 214), (214, 163, 149, 187), (0, 148, 154, 3), (3, 154, 158, 4), (4, 158, 176, 5), (5, 176, 175, 22), (22, 175, 174, 18), (18, 174, 150, 1), (185, 38, 55, 188), (188, 55, 59, 189), (189, 59, 42, 190), (190, 42, 41, 207), (207, 41, 40, 203), (203, 40, 37, 186), (74, 222, 148, 0), (296, 297, 299, 298), (327, 330, 317, 307, 305, 328), (303, 301, 311, 302), (338, 345, 344, 343), (327, 319, 318, 330), (331, 310, 309, 308), (307, 313, 331, 308), (345, 340, 332, 344), (323, 324, 321, 315), (306, 304, 302, 311, 312, 310, 331, 313), (300, 312, 311, 301), (327, 328, 304, 319), (307, 313, 306, 305), (317, 322, 316, 329), (317, 330, 318, 329), (343, 344, 332, 339), (330, 318, 329, 317), (326, 314, 320, 325), (301, 303, 328, 305, 307, 308, 309, 300), (347, 333, 334, 342), (336, 335, 334, 333), (307, 317, 329, 313), (313, 329, 318, 319, 304, 306), (327, 319, 325, 320), (346, 341, 340, 345), (343, 339, 337, 338), (310, 312, 300, 309), (314, 326, 323, 315), (324, 316, 322, 321), (303, 302, 304, 328), (305, 306, 304, 328), (318, 329, 316, 324, 323, 326, 325, 319), (347, 342, 341, 346), (345, 338, 333, 347), (347, 346, 345), (333, 338, 336), (342, 334, 335, 337, 339, 332, 340, 341), (338, 337, 335, 336), (327, 320, 314, 315, 321, 322, 317, 330)])
me_shape_8_indexedfaceset_001.polygons.foreach_set('use_smooth', [1, 1, 1, 1, 1, 1, 1, 1, 1, 1, 1, 1, 1, 1, 1, 1, 1, 1, 1, 1, 1, 1, 1, 1, 1, 1, 1, 1, 1, 1, 1, 1, 1, 1, 1, 1, 1, 1, 1, 1, 1, 1, 1, 1, 1, 1, 1, 1, 1, 1, 1, 1, 1, 1, 1, 1, 1, 1, 1, 1, 1, 1, 1, 1, 1, 1, 1, 1, 1, 1, 1, 1, 1, 1, 1, 1, 1, 1, 1, 1, 1, 1, 1, 1, 1, 1, 1, 1, 1, 1, 1, 1, 1, 1, 1, 1, 1, 1, 1, 1, 1, 1, 1, 1, 1, 1, 1, 1, 1, 1, 1, 1, 1, 1, 1, 1, 1, 1, 1, 1, 1, 1, 1, 1, 1, 1, 1, 1, 1, 1, 1, 1, 1, 1, 1, 1, 1, 1, 1, 1, 1, 1, 1, 1, 1, 1, 1, 1, 1, 1, 1, 1, 1, 1, 1, 1, 1, 1, 1, 1, 1, 1, 1, 1, 1, 1, 1, 1, 1, 1, 1, 1, 1, 1, 1, 1, 1, 1, 1, 1, 1, 1, 1, 1, 1, 1, 1, 1, 1, 1, 1, 1, 1, 1, 1, 1, 1, 1, 1, 1, 1, 1, 1, 1, 1, 1, 1, 1, 1, 1, 1, 1, 1, 1, 1, 1, 1, 1, 1, 1, 1, 1, 1, 1, 1, 1, 1, 1, 1, 1, 1, 1, 1, 1, 1, 1, 1, 1, 1, 1, 1, 1, 1, 1, 1, 1, 1, 1, 1, 1, 1, 1, 1, 1, 1, 1, 1, 1, 1, 1, 1, 1, 1, 1, 1, 1, 1, 1, 1, 1, 1, 1, 1, 1, 1, 1, 1, 1, 1, 1, 1, 1, 1, 1, 1, 1, 1, 1, 1, 1, 1, 1, 1, 1, 0, 1, 1, 1, 1, 0, 0, 1, 0, 1, 0, 0, 1, 0, 1, 1, 1, 1, 1, 1, 1, 0, 1, 1, 1, 1, 0, 0, 0, 1, 1, 1, 1, 1, 1, 1, 1, 1, 1])
me_shape_8_indexedfaceset_001.polygons.foreach_set('material_index', [0, 0, 0, 0, 0, 0, 0, 0, 0, 0, 0, 0, 0, 0, 0, 0, 0, 0, 0, 0, 0, 0, 0, 0, 0, 0, 0, 0, 0, 0, 0, 0, 0, 0, 0, 0, 0, 0, 0, 0, 0, 0, 0, 0, 0, 0, 0, 0, 0, 0, 0, 0, 0, 0, 0, 0, 0, 0, 0, 0, 0, 0, 0, 0, 0, 0, 0, 0, 0, 0, 0, 0, 0, 0, 0, 0, 0, 0, 0, 0, 0, 0, 0, 0, 0, 0, 0, 0, 0, 0, 0, 0, 0, 0, 0, 0, 0, 0, 0, 0, 0, 0, 0, 0, 0, 0, 0, 0, 0, 0, 0, 0, 0, 0, 0, 0, 0, 0, 0, 0, 0, 0, 0, 0, 0, 0, 0, 0, 0, 0, 0, 0, 0, 0, 0, 0, 0, 0, 0, 0, 0, 0, 0, 0, 0, 0, 0, 0, 0, 0, 0, 0, 0, 0, 0, 0, 0, 0, 0, 0, 0, 0, 0, 0, 0, 0, 0, 0, 0, 0, 0, 0, 0, 0, 0, 0, 0, 0, 0, 0, 0, 0, 0, 0, 0, 0, 0, 0, 0, 0, 0, 0, 0, 0, 0, 0, 0, 0, 0, 0, 0, 0, 0, 0, 0, 0, 0, 0, 0, 0, 0, 0, 0, 0, 0, 0, 0, 0, 0, 0, 0, 0, 0, 0, 0, 0, 0, 0, 0, 0, 0, 0, 0, 0, 0, 0, 0, 0, 0, 0, 0, 0, 0, 0, 0, 0, 0, 0, 0, 0, 0, 0, 0, 0, 0, 0, 0, 0, 0, 0, 0, 0, 0, 0, 0, 0, 0, 0, 0, 0, 0, 0, 0, 0, 0, 0, 0, 0, 0, 0, 0, 0, 0, 0, 0, 0, 0, 0, 0, 0, 0, 0, 0, 0, 3, 6, 5, 7, 5, 5, 5, 7, 5, 5, 5, 6, 5, 5, 6, 7, 5, 5, 5, 7, 7, 6, 6, 5, 7, 7, 5, 5, 5, 5, 5, 5, 7, 7, 7, 7, 7, 7, 5])
_k = set([(300, 301), (300, 309), (300, 312), (301, 303), (301, 311), (302, 303), (302, 304), (302, 311), (303, 328), (304, 306), (304, 319), (304, 328), (305, 306), (305, 307), (305, 328), (306, 313), (307, 308), (307, 313), (307, 317), (308, 309), (308, 331), (309, 310), (310, 312), (310, 331), (311, 312), (313, 329), (313, 331), (314, 315), (314, 320), (314, 326), (315, 321), (315, 323), (316, 322), (316, 324), (316, 329), (317, 322), (317, 329), (317, 330), (318, 319), (318, 329), (318, 330), (319, 325), (319, 327), (320, 325), (320, 327), (321, 322), (321, 324), (323, 324), (323, 326), (325, 326), (327, 328), (327, 330), (332, 339), (332, 340), (332, 344), (333, 334), (333, 336), (333, 347), (334, 335), (334, 342), (335, 336), (335, 337), (336, 338), (337, 338), (337, 339), (338, 343), (339, 343), (340, 341), (340, 345), (341, 342), (341, 346), (342, 347), (343, 344), (344, 345), (345, 346), (346, 347)])
me_shape_8_indexedfaceset_001.attributes.new('sharp_edge', 'BOOLEAN', 'EDGE').data.foreach_set('value', [ (min(e.vertices), max(e.vertices)) in _k for e in me_shape_8_indexedfaceset_001.edges])
_uv = me_shape_8_indexedfaceset_001.uv_layers.new(name='UVMap')
_uv.uv.foreach_set('vector', [0.3981, 0.7612, 0.6019, 0.7612, 0.6019, 0.9888, 0.3981, 0.9888, 0.3981, 0.5192, 0.6019, 0.5192, 0.6019, 0.7308, 0.3981, 0.7308, 0.6362, 0.5192, 0.8638, 0.5192, 0.8638, 0.7308, 0.6362, 0.7308, 0.3981, 0.01917, 0.6019, 0.01917, 0.6019, 0.2308, 0.3981, 0.2308, 0.3981, 0.2612, 0.6019, 0.2612, 0.6019, 0.4888, 0.3981, 0.4888, 0.1362, 0.7308, 0.1362, 0.7358, 0.1332, 0.736, 0.1333, 0.7308, 0.1362, 0.7358, 0.1362, 0.7404, 0.1332, 0.7404, 0.1332, 0.736, 0.1362, 0.7404, 0.1362, 0.75, 0.1333, 0.75, 0.1332, 0.7404, 0.1333, 0.7308, 0.1332, 0.736, 0.1306, 0.7359, 0.1306, 0.7308, 0.1332, 0.736, 0.1332, 0.7404, 0.1308, 0.74, 0.1306, 0.7359, 0.1332, 0.7404, 0.1333, 0.75, 0.1311, 0.75, 0.1308, 0.74, 0.1306, 0.7308, 0.1306, 0.7359, 0.125, 0.7358, 0.125, 0.7308, 0.1306, 0.7359, 0.1308, 0.74, 0.125, 0.7396, 0.125, 0.7358, 0.1308, 0.74, 0.1311, 0.75, 0.1297, 0.75, 0.125, 0.7396, 0.3981, 0.9888, 0.3981, 0.9917, 0.3919, 0.9918, 0.3921, 0.9888, 0.3981, 0.9917, 0.3981, 0.9944, 0.392, 0.9944, 0.3919, 0.9918, 0.3981, 0.9944, 0.3981, 1.0, 0.3921, 1.0, 0.392, 0.9944, 0.3921, 0.9888, 0.3919, 0.9918, 0.3865, 0.9918, 0.3865, 0.9888, 0.3919, 0.9918, 0.392, 0.9944, 0.3871, 0.9942, 0.3865, 0.9918, 0.392, 0.9944, 0.3921, 1.0, 0.3876, 1.0, 0.3871, 0.9942, 0.3865, 0.9888, 0.3865, 0.9918, 0.375, 0.9917, 0.375, 0.9888, 0.3865, 0.9918, 0.3871, 0.9942, 0.375, 0.9939, 0.375, 0.9917, 0.3871, 0.9942, 0.3876, 1.0, 0.3848, 1.0, 0.375, 0.9939, 0.3981, 0.01917, 0.3921, 0.01917, 0.3919, 0.01406, 0.3981, 0.01421, 0.3921, 0.01917, 0.3865, 0.01917, 0.3865, 0.01414, 0.3919, 0.01406, 0.3865, 0.01917, 0.375, 0.01917, 0.375, 0.01424, 0.3865, 0.01414, 0.3981, 0.01421, 0.3919, 0.01406, 0.392, 0.009551, 0.3981, 0.009586, 0.3919, 0.01406, 0.3865, 0.01414, 0.3871, 0.01004, 0.392, 0.009551, 0.3865, 0.01414, 0.375, 0.01424, 0.375, 0.01044, 0.3871, 0.01004, 0.3981, 0.009586, 0.392, 0.009551, 0.3921, 0.0, 0.3981, 0.0, 0.392, 0.009551, 0.3871, 0.01004, 0.3876, 0.0, 0.3921, 0.0, 0.3871, 0.01004, 0.375, 0.01044, 0.375, 0.008104, 0.3876, 0.0, 0.6019, 0.9888, 0.6079, 0.9888, 0.6081, 0.9918, 0.6019, 0.9917, 0.6079, 0.9888, 0.6135, 0.9888, 0.6135, 0.9918, 0.6081, 0.9918, 0.6135, 0.9888, 0.625, 0.9888, 0.625, 0.9917, 0.6135, 0.9918, 0.6019, 0.9917, 0.6081, 0.9918, 0.608, 0.9944, 0.6019, 0.9944, 0.6081, 0.9918, 0.6135, 0.9918, 0.6129, 0.9942, 0.608, 0.9944, 0.6135, 0.9918, 0.625, 0.9917, 0.625, 0.9939, 0.6129, 0.9942, 0.6019, 0.9944, 0.608, 0.9944, 0.6079, 1.0, 0.6019, 1.0, 0.608, 0.9944, 0.6129, 0.9942, 0.6124, 1.0, 0.6079, 1.0, 0.6129, 0.9942, 0.625, 0.9939, 0.625, 0.9953, 0.6124, 1.0, 0.8638, 0.7308, 0.8667, 0.7308, 0.8668, 0.7359, 0.8638, 0.7358, 0.8667, 0.7308, 0.8694, 0.7308, 0.8694, 0.7359, 0.8668, 0.7359, 0.8694, 0.7308, 0.875, 0.7308, 0.875, 0.7358, 0.8694, 0.7359, 0.8638, 0.7358, 0.8668, 0.7359, 0.8668, 0.7404, 0.8638, 0.7404, 0.8668, 0.7359, 0.8694, 0.7359, 0.8692, 0.74, 0.8668, 0.7404, 0.8694, 0.7359, 0.875, 0.7358, 0.875, 0.7396, 0.8692, 0.74, 0.8638, 0.7404, 0.8668, 0.7404, 0.8667, 0.75, 0.8638, 0.75, 0.8668, 0.7404, 0.8692, 0.74, 0.8689, 0.75, 0.8667, 0.75, 0.8692, 0.74, 0.875, 0.7396, 0.875, 0.7419, 0.8689, 0.75, 0.6019, 0.01917, 0.6019, 0.01421, 0.6081, 0.01402, 0.6079, 0.01917, 0.6019, 0.01421, 0.6019, 0.009586, 0.608, 0.009556, 0.6081, 0.01402, 0.6019, 0.009586, 0.6019, 0.0, 0.6079, 0.0, 0.608, 0.009556, 0.6079, 0.01917, 0.6081, 0.01402, 0.6135, 0.01411, 0.6135, 0.01917, 0.6081, 0.01402, 0.608, 0.009556, 0.6129, 0.01004, 0.6135, 0.01411, 0.608, 0.009556, 0.6079, 0.0, 0.6124, 0.0, 0.6129, 0.01004, 0.6135, 0.01917, 0.6135, 0.01411, 0.625, 0.01424, 0.625, 0.01917, 0.6135, 0.01411, 0.6129, 0.01004, 0.625, 0.01044, 0.625, 0.01424, 0.6129, 0.01004, 0.6124, 0.0, 0.6152, 0.0, 0.625, 0.01044, 0.1362, 0.5192, 0.1333, 0.5192, 0.1332, 0.5141, 0.1362, 0.5142, 0.1333, 0.5192, 0.1306, 0.5192, 0.1306, 0.5141, 0.1332, 0.5141, 0.1306, 0.5192, 0.125, 0.5192, 0.125, 0.5142, 0.1306, 0.5141, 0.1362, 0.5142, 0.1332, 0.5141, 0.1332, 0.5096, 0.1362, 0.5096, 0.1332, 0.5141, 0.1306, 0.5141, 0.1308, 0.51, 0.1332, 0.5096, 0.1306, 0.5141, 0.125, 0.5142, 0.125, 0.5104, 0.1308, 0.51, 0.1362, 0.5096, 0.1332, 0.5096, 0.1333, 0.5, 0.1362, 0.5, 0.1332, 0.5096, 0.1308, 0.51, 0.1311, 0.5, 0.1333, 0.5, 0.1308, 0.51, 0.125, 0.5104, 0.125, 0.5081, 0.1311, 0.5, 0.3981, 0.2308, 0.3981, 0.2358, 0.3919, 0.236, 0.3921, 0.2308, 0.3981, 0.2358, 0.3981, 0.2404, 0.392, 0.2404, 0.3919, 0.236, 0.3981, 0.2404, 0.3981, 0.25, 0.3921, 0.25, 0.392, 0.2404, 0.3921, 0.2308, 0.3919, 0.236, 0.3865, 0.2359, 0.3865, 0.2308, 0.3919, 0.236, 0.392, 0.2404, 0.3871, 0.24, 0.3865, 0.2359, 0.392, 0.2404, 0.3921, 0.25, 0.3876, 0.25, 0.3871, 0.24, 0.3865, 0.2308, 0.3865, 0.2359, 0.375, 0.2358, 0.375, 0.2308, 0.3865, 0.2359, 0.3871, 0.24, 0.375, 0.2396, 0.375, 0.2358, 0.3871, 0.24, 0.3876, 0.25, 0.3848, 0.25, 0.375, 0.2396, 0.3981, 0.2612, 0.3921, 0.2612, 0.3919, 0.2582, 0.3981, 0.2583, 0.3921, 0.2612, 0.3865, 0.2612, 0.3865, 0.2582, 0.3919, 0.2582, 0.3865, 0.2612, 0.375, 0.2612, 0.375, 0.2583, 0.3865, 0.2582, 0.3981, 0.2583, 0.3919, 0.2582, 0.392, 0.2556, 0.3981, 0.2556, 0.3919, 0.2582, 0.3865, 0.2582, 0.3871, 0.2558, 0.392, 0.2556, 0.3865, 0.2582, 0.375, 0.2583, 0.375, 0.2561, 0.3871, 0.2558, 0.3981, 0.2556, 0.392, 0.2556, 0.3921, 0.25, 0.3981, 0.25, 0.392, 0.2556, 0.3871, 0.2558, 0.3876, 0.25, 0.3921, 0.25, 0.3871, 0.2558, 0.375, 0.2561, 0.375, 0.2547, 0.3876, 0.25, 0.8638, 0.5192, 0.8638, 0.5142, 0.8668, 0.514, 0.8667, 0.5192, 0.8638, 0.5142, 0.8638, 0.5096, 0.8668, 0.5096, 0.8668, 0.514, 0.8638, 0.5096, 0.8638, 0.5, 0.8667, 0.5, 0.8668, 0.5096, 0.8667, 0.5192, 0.8668, 0.514, 0.8694, 0.5141, 0.8694, 0.5192, 0.8668, 0.514, 0.8668, 0.5096, 0.8692, 0.51, 0.8694, 0.5141, 0.8668, 0.5096, 0.8667, 0.5, 0.8689, 0.5, 0.8692, 0.51, 0.8694, 0.5192, 0.8694, 0.5141, 0.875, 0.5142, 0.875, 0.5192, 0.8694, 0.5141, 0.8692, 0.51, 0.875, 0.5104, 0.875, 0.5142, 0.8692, 0.51, 0.8689, 0.5, 0.8703, 0.5, 0.875, 0.5104, 0.6019, 0.2612, 0.6019, 0.2583, 0.6081, 0.2582, 0.6079, 0.2612, 0.6019, 0.2583, 0.6019, 0.2556, 0.608, 0.2556, 0.6081, 0.2582, 0.6019, 0.2556, 0.6019, 0.25, 0.6079, 0.25, 0.608, 0.2556, 0.6079, 0.2612, 0.6081, 0.2582, 0.6135, 0.2582, 0.6135, 0.2612, 0.6081, 0.2582, 0.608, 0.2556, 0.6129, 0.2558, 0.6135, 0.2582, 0.608, 0.2556, 0.6079, 0.25, 0.6124, 0.25, 0.6129, 0.2558, 0.6135, 0.2612, 0.6135, 0.2582, 0.625, 0.2583, 0.625, 0.2612, 0.6135, 0.2582, 0.6129, 0.2558, 0.625, 0.2561, 0.625, 0.2583, 0.6129, 0.2558, 0.6124, 0.25, 0.6152, 0.25, 0.625, 0.2561, 0.6019, 0.2308, 0.6079, 0.2308, 0.6081, 0.2359, 0.6019, 0.2358, 0.6079, 0.2308, 0.6135, 0.2308, 0.6135, 0.2359, 0.6081, 0.2359, 0.6135, 0.2308, 0.625, 0.2308, 0.625, 0.2358, 0.6135, 0.2359, 0.6019, 0.2358, 0.6081, 0.2359, 0.608, 0.2404, 0.6019, 0.2404, 0.6081, 0.2359, 0.6135, 0.2359, 0.6129, 0.24, 0.608, 0.2404, 0.6135, 0.2359, 0.625, 0.2358, 0.625, 0.2396, 0.6129, 0.24, 0.6019, 0.2404, 0.608, 0.2404, 0.6079, 0.25, 0.6019, 0.25, 0.608, 0.2404, 0.6129, 0.24, 0.6124, 0.25, 0.6079, 0.25, 0.6129, 0.24, 0.625, 0.2396, 0.625, 0.2419, 0.6124, 0.25, 0.3638, 0.7308, 0.3667, 0.7308, 0.3668, 0.7359, 0.3638, 0.7358, 0.3667, 0.7308, 0.3694, 0.7308, 0.3694, 0.7359, 0.3668, 0.7359, 0.3694, 0.7308, 0.375, 0.7308, 0.375, 0.7358, 0.3694, 0.7359, 0.3638, 0.7358, 0.3668, 0.7359, 0.3668, 0.7404, 0.3638, 0.7404, 0.3668, 0.7359, 0.3694, 0.7359, 0.3692, 0.74, 0.3668, 0.7404, 0.3694, 0.7359, 0.375, 0.7358, 0.375, 0.7396, 0.3692, 0.74, 0.3638, 0.7404, 0.3668, 0.7404, 0.3667, 0.75, 0.3638, 0.75, 0.3668, 0.7404, 0.3692, 0.74, 0.3689, 0.75, 0.3667, 0.75, 0.3692, 0.74, 0.375, 0.7396, 0.3783, 0.7489, 0.3689, 0.75, 0.3981, 0.7308, 0.3981, 0.7358, 0.3919, 0.736, 0.3921, 0.7308, 0.3981, 0.7358, 0.3981, 0.7404, 0.392, 0.7404, 0.3919, 0.736, 0.3981, 0.7404, 0.3981, 0.75, 0.3921, 0.75, 0.392, 0.7404, 0.3921, 0.7308, 0.3919, 0.736, 0.3865, 0.7359, 0.3865, 0.7308, 0.3919, 0.736, 0.392, 0.7404, 0.3871, 0.74, 0.3865, 0.7359, 0.392, 0.7404, 0.3921, 0.75, 0.3876, 0.75, 0.3871, 0.74, 0.3865, 0.7308, 0.3865, 0.7359, 0.375, 0.7358, 0.375, 0.7308, 0.3865, 0.7359, 0.3871, 0.74, 0.375, 0.7396, 0.375, 0.7358, 0.3871, 0.74, 0.3876, 0.75, 0.3783, 0.7489, 0.375, 0.7396, 0.3981, 0.7612, 0.3921, 0.7612, 0.3919, 0.7582, 0.3981, 0.7583, 0.3921, 0.7612, 0.3865, 0.7612, 0.3865, 0.7582, 0.3919, 0.7582, 0.3865, 0.7612, 0.375, 0.7612, 0.375, 0.7583, 0.3865, 0.7582, 0.3981, 0.7583, 0.3919, 0.7582, 0.392, 0.7556, 0.3981, 0.7556, 0.3919, 0.7582, 0.3865, 0.7582, 0.3871, 0.7558, 0.392, 0.7556, 0.3865, 0.7582, 0.375, 0.7583, 0.375, 0.7561, 0.3871, 0.7558, 0.3981, 0.7556, 0.392, 0.7556, 0.3921, 0.75, 0.3981, 0.75, 0.392, 0.7556, 0.3871, 0.7558, 0.3876, 0.75, 0.3921, 0.75, 0.3871, 0.7558, 0.375, 0.7561, 0.3783, 0.7489, 0.3876, 0.75, 0.6362, 0.7308, 0.6362, 0.7358, 0.6332, 0.736, 0.6333, 0.7308, 0.6362, 0.7358, 0.6362, 0.7404, 0.6332, 0.7404, 0.6332, 0.736, 0.6362, 0.7404, 0.6362, 0.75, 0.6333, 0.75, 0.6332, 0.7404, 0.6333, 0.7308, 0.6332, 0.736, 0.6306, 0.7359, 0.6306, 0.7308, 0.6332, 0.736, 0.6332, 0.7404, 0.6308, 0.74, 0.6306, 0.7359, 0.6332, 0.7404, 0.6333, 0.75, 0.6311, 0.75, 0.6308, 0.74, 0.6306, 0.7308, 0.6306, 0.7359, 0.625, 0.7358, 0.625, 0.7308, 0.6306, 0.7359, 0.6308, 0.74, 0.625, 0.7396, 0.625, 0.7358, 0.6308, 0.74, 0.6311, 0.75, 0.6233, 0.7473, 0.625, 0.7396, 0.6019, 0.7612, 0.6019, 0.7583, 0.6081, 0.7582, 0.6079, 0.7612, 0.6019, 0.7583, 0.6019, 0.7556, 0.608, 0.7556, 0.6081, 0.7582, 0.6019, 0.7556, 0.6019, 0.75, 0.6079, 0.75, 0.608, 0.7556, 0.6079, 0.7612, 0.6081, 0.7582, 0.6135, 0.7582, 0.6135, 0.7612, 0.6081, 0.7582, 0.608, 0.7556, 0.6129, 0.7558, 0.6135, 0.7582, 0.608, 0.7556, 0.6079, 0.75, 0.6124, 0.75, 0.6129, 0.7558, 0.6135, 0.7612, 0.6135, 0.7582, 0.625, 0.7583, 0.625, 0.7612, 0.6135, 0.7582, 0.6129, 0.7558, 0.625, 0.7561, 0.625, 0.7583, 0.6129, 0.7558, 0.6124, 0.75, 0.6233, 0.7473, 0.625, 0.7561, 0.6019, 0.7308, 0.6079, 0.7308, 0.6081, 0.7359, 0.6019, 0.7358, 0.6079, 0.7308, 0.6135, 0.7308, 0.6135, 0.7359, 0.6081, 0.7359, 0.6135, 0.7308, 0.625, 0.7308, 0.625, 0.7358, 0.6135, 0.7359, 0.6019, 0.7358, 0.6081, 0.7359, 0.608, 0.7404, 0.6019, 0.7404, 0.6081, 0.7359, 0.6135, 0.7359, 0.6129, 0.74, 0.608, 0.7404, 0.6135, 0.7359, 0.625, 0.7358, 0.625, 0.7396, 0.6129, 0.74, 0.6019, 0.7404, 0.608, 0.7404, 0.6079, 0.75, 0.6019, 0.75, 0.608, 0.7404, 0.6129, 0.74, 0.6124, 0.75, 0.6079, 0.75, 0.6129, 0.74, 0.625, 0.7396, 0.6233, 0.7473, 0.6124, 0.75, 0.3638, 0.5192, 0.3638, 0.5142, 0.3668, 0.514, 0.3667, 0.5192, 0.3638, 0.5142, 0.3638, 0.5096, 0.3668, 0.5096, 0.3668, 0.514, 0.3638, 0.5096, 0.3638, 0.5, 0.3667, 0.5, 0.3668, 0.5096, 0.3667, 0.5192, 0.3668, 0.514, 0.3694, 0.5141, 0.3694, 0.5192, 0.3668, 0.514, 0.3668, 0.5096, 0.3692, 0.51, 0.3694, 0.5141, 0.3668, 0.5096, 0.3667, 0.5, 0.3689, 0.5, 0.3692, 0.51, 0.3694, 0.5192, 0.3694, 0.5141, 0.375, 0.5142, 0.375, 0.5192, 0.3694, 0.5141, 0.3692, 0.51, 0.375, 0.5104, 0.375, 0.5142, 0.3692, 0.51, 0.3689, 0.5, 0.3767, 0.5027, 0.375, 0.5104, 0.3981, 0.4888, 0.3981, 0.4917, 0.3919, 0.4918, 0.3921, 0.4888, 0.3981, 0.4917, 0.3981, 0.4944, 0.392, 0.4944, 0.3919, 0.4918, 0.3981, 0.4944, 0.3981, 0.5, 0.3921, 0.5, 0.392, 0.4944, 0.3921, 0.4888, 0.3919, 0.4918, 0.3865, 0.4918, 0.3865, 0.4888, 0.3919, 0.4918, 0.392, 0.4944, 0.3871, 0.4942, 0.3865, 0.4918, 0.392, 0.4944, 0.3921, 0.5, 0.3876, 0.5, 0.3871, 0.4942, 0.3865, 0.4888, 0.3865, 0.4918, 0.375, 0.4917, 0.375, 0.4888, 0.3865, 0.4918, 0.3871, 0.4942, 0.375, 0.4939, 0.375, 0.4917, 0.3871, 0.4942, 0.3876, 0.5, 0.3767, 0.5027, 0.375, 0.4939, 0.3981, 0.5192, 0.3921, 0.5192, 0.3919, 0.5141, 0.3981, 0.5142, 0.3921, 0.5192, 0.3865, 0.5192, 0.3865, 0.5141, 0.3919, 0.5141, 0.3865, 0.5192, 0.375, 0.5192, 0.375, 0.5142, 0.3865, 0.5141, 0.3981, 0.5142, 0.3919, 0.5141, 0.392, 0.5096, 0.3981, 0.5096, 0.3919, 0.5141, 0.3865, 0.5141, 0.3871, 0.51, 0.392, 0.5096, 0.3865, 0.5141, 0.375, 0.5142, 0.375, 0.5104, 0.3871, 0.51, 0.3981, 0.5096, 0.392, 0.5096, 0.3921, 0.5, 0.3981, 0.5, 0.392, 0.5096, 0.3871, 0.51, 0.3876, 0.5, 0.3921, 0.5, 0.3871, 0.51, 0.375, 0.5104, 0.3767, 0.5027, 0.3876, 0.5, 0.6362, 0.5192, 0.6333, 0.5192, 0.6332, 0.5141, 0.6362, 0.5142, 0.6333, 0.5192, 0.6306, 0.5192, 0.6306, 0.5141, 0.6332, 0.5141, 0.6306, 0.5192, 0.625, 0.5192, 0.625, 0.5142, 0.6306, 0.5141, 0.6362, 0.5142, 0.6332, 0.5141, 0.6332, 0.5096, 0.6362, 0.5096, 0.6332, 0.5141, 0.6306, 0.5141, 0.6308, 0.51, 0.6332, 0.5096, 0.6306, 0.5141, 0.625, 0.5142, 0.625, 0.5104, 0.6308, 0.51, 0.6362, 0.5096, 0.6332, 0.5096, 0.6333, 0.5, 0.6362, 0.5, 0.6332, 0.5096, 0.6308, 0.51, 0.6311, 0.5, 0.6333, 0.5, 0.6308, 0.51, 0.625, 0.5104, 0.6217, 0.5011, 0.6311, 0.5, 0.6019, 0.5192, 0.6019, 0.5142, 0.6081, 0.514, 0.6079, 0.5192, 0.6019, 0.5142, 0.6019, 0.5096, 0.608, 0.5096, 0.6081, 0.514, 0.6019, 0.5096, 0.6019, 0.5, 0.6079, 0.5, 0.608, 0.5096, 0.6079, 0.5192, 0.6081, 0.514, 0.6135, 0.5141, 0.6135, 0.5192, 0.6081, 0.514, 0.608, 0.5096, 0.6129, 0.51, 0.6135, 0.5141, 0.608, 0.5096, 0.6079, 0.5, 0.6124, 0.5, 0.6129, 0.51, 0.6135, 0.5192, 0.6135, 0.5141, 0.625, 0.5142, 0.625, 0.5192, 0.6135, 0.5141, 0.6129, 0.51, 0.625, 0.5104, 0.625, 0.5142, 0.6129, 0.51, 0.6124, 0.5, 0.6217, 0.5011, 0.625, 0.5104, 0.6019, 0.4888, 0.6079, 0.4888, 0.6081, 0.4918, 0.6019, 0.4917, 0.6079, 0.4888, 0.6135, 0.4888, 0.6135, 0.4918, 0.6081, 0.4918, 0.6135, 0.4888, 0.625, 0.4888, 0.625, 0.4917, 0.6135, 0.4918, 0.6019, 0.4917, 0.6081, 0.4918, 0.608, 0.4944, 0.6019, 0.4944, 0.6081, 0.4918, 0.6135, 0.4918, 0.6129, 0.4942, 0.608, 0.4944, 0.6135, 0.4918, 0.625, 0.4917, 0.625, 0.4939, 0.6129, 0.4942, 0.6019, 0.4944, 0.608, 0.4944, 0.6079, 0.5, 0.6019, 0.5, 0.608, 0.4944, 0.6129, 0.4942, 0.6124, 0.5, 0.6079, 0.5, 0.6129, 0.4942, 0.625, 0.4939, 0.6217, 0.5011, 0.6124, 0.5, 0.1362, 0.5192, 0.1362, 0.7308, 0.1333, 0.7308, 0.1333, 0.5192, 0.1333, 0.5192, 0.1333, 0.7308, 0.1306, 0.7308, 0.1306, 0.5192, 0.1306, 0.5192, 0.1306, 0.7308, 0.125, 0.7308, 0.125, 0.5192, 0.375, 0.2308, 0.375, 0.01917, 0.3865, 0.01917, 0.3865, 0.2308, 0.3865, 0.2308, 0.3865, 0.01917, 0.3921, 0.01917, 0.3921, 0.2308, 0.3921, 0.2308, 0.3921, 0.01917, 0.3981, 0.01917, 0.3981, 0.2308, 0.3981, 0.9888, 0.6019, 0.9888, 0.6019, 0.9917, 0.3981, 0.9917, 0.3981, 0.9917, 0.6019, 0.9917, 0.6019, 0.9944, 0.3981, 0.9944, 0.3981, 0.9944, 0.6019, 0.9944, 0.6019, 1.0, 0.3981, 1.0, 0.3981, 0.0, 0.6019, 0.0, 0.6019, 0.009586, 0.3981, 0.009586, 0.3981, 0.009586, 0.6019, 0.009586, 0.6019, 0.01421, 0.3981, 0.01421, 0.3981, 0.01421, 0.6019, 0.01421, 0.6019, 0.01917, 0.3981, 0.01917, 0.8638, 0.7308, 0.8638, 0.5192, 0.8667, 0.5192, 0.8667, 0.7308, 0.8667, 0.7308, 0.8667, 0.5192, 0.8694, 0.5192, 0.8694, 0.7308, 0.8694, 0.7308, 0.8694, 0.5192, 0.875, 0.5192, 0.875, 0.7308, 0.625, 0.01917, 0.625, 0.2308, 0.6135, 0.2308, 0.6135, 0.01917, 0.6135, 0.01917, 0.6135, 0.2308, 0.6079, 0.2308, 0.6079, 0.01917, 0.6079, 0.01917, 0.6079, 0.2308, 0.6019, 0.2308, 0.6019, 0.01917, 0.6019, 0.2612, 0.3981, 0.2612, 0.3981, 0.2583, 0.6019, 0.2583, 0.6019, 0.2583, 0.3981, 0.2583, 0.3981, 0.2556, 0.6019, 0.2556, 0.6019, 0.2556, 0.3981, 0.2556, 0.3981, 0.25, 0.6019, 0.25, 0.6019, 0.25, 0.3981, 0.25, 0.3981, 0.2404, 0.6019, 0.2404, 0.6019, 0.2404, 0.3981, 0.2404, 0.3981, 0.2358, 0.6019, 0.2358, 0.6019, 0.2358, 0.3981, 0.2358, 0.3981, 0.2308, 0.6019, 0.2308, 0.3638, 0.5192, 0.1362, 0.5192, 0.1362, 0.5142, 0.3638, 0.5142, 0.3638, 0.5142, 0.1362, 0.5142, 0.1362, 0.5096, 0.3638, 0.5096, 0.3638, 0.5096, 0.1362, 0.5096, 0.1362, 0.5, 0.3638, 0.5, 0.375, 0.4888, 0.375, 0.2612, 0.3865, 0.2612, 0.3865, 0.4888, 0.3865, 0.4888, 0.3865, 0.2612, 0.3921, 0.2612, 0.3921, 0.4888, 0.3921, 0.4888, 0.3921, 0.2612, 0.3981, 0.2612, 0.3981, 0.4888, 0.8638, 0.5192, 0.6362, 0.5192, 0.6362, 0.5142, 0.8638, 0.5142, 0.8638, 0.5142, 0.6362, 0.5142, 0.6362, 0.5096, 0.8638, 0.5096, 0.8638, 0.5096, 0.6362, 0.5096, 0.6362, 0.5, 0.8638, 0.5, 0.625, 0.2612, 0.625, 0.4888, 0.6135, 0.4888, 0.6135, 0.2612, 0.6135, 0.2612, 0.6135, 0.4888, 0.6079, 0.4888, 0.6079, 0.2612, 0.6079, 0.2612, 0.6079, 0.4888, 0.6019, 0.4888, 0.6019, 0.2612, 0.6019, 0.5192, 0.3981, 0.5192, 0.3981, 0.5142, 0.6019, 0.5142, 0.6019, 0.5142, 0.3981, 0.5142, 0.3981, 0.5096, 0.6019, 0.5096, 0.6019, 0.5096, 0.3981, 0.5096, 0.3981, 0.5, 0.6019, 0.5, 0.6019, 0.5, 0.3981, 0.5, 0.3981, 0.4944, 0.6019, 0.4944, 0.6019, 0.4944, 0.3981, 0.4944, 0.3981, 0.4917, 0.6019, 0.4917, 0.6019, 0.4917, 0.3981, 0.4917, 0.3981, 0.4888, 0.6019, 0.4888, 0.3638, 0.7308, 0.3638, 0.5192, 0.3667, 0.5192, 0.3667, 0.7308, 0.3667, 0.7308, 0.3667, 0.5192, 0.3694, 0.5192, 0.3694, 0.7308, 0.3694, 0.7308, 0.3694, 0.5192, 0.375, 0.5192, 0.375, 0.7308, 0.375, 0.7308, 0.375, 0.5192, 0.3865, 0.5192, 0.3865, 0.7308, 0.3865, 0.7308, 0.3865, 0.5192, 0.3921, 0.5192, 0.3921, 0.7308, 0.3921, 0.7308, 0.3921, 0.5192, 0.3981, 0.5192, 0.3981, 0.7308, 0.6362, 0.5192, 0.6362, 0.7308, 0.6333, 0.7308, 0.6333, 0.5192, 0.6333, 0.5192, 0.6333, 0.7308, 0.6306, 0.7308, 0.6306, 0.5192, 0.6306, 0.5192, 0.6306, 0.7308, 0.625, 0.7308, 0.625, 0.5192, 0.625, 0.5192, 0.625, 0.7308, 0.6135, 0.7308, 0.6135, 0.5192, 0.6135, 0.5192, 0.6135, 0.7308, 0.6079, 0.7308, 0.6079, 0.5192, 0.6079, 0.5192, 0.6079, 0.7308, 0.6019, 0.7308, 0.6019, 0.5192, 0.6019, 0.7612, 0.3981, 0.7612, 0.3981, 0.7583, 0.6019, 0.7583, 0.6019, 0.7583, 0.3981, 0.7583, 0.3981, 0.7556, 0.6019, 0.7556, 0.6019, 0.7556, 0.3981, 0.7556, 0.3981, 0.75, 0.6019, 0.75, 0.6019, 0.75, 0.3981, 0.75, 0.3981, 0.7404, 0.6019, 0.7404, 0.6019, 0.7404, 0.3981, 0.7404, 0.3981, 0.7358, 0.6019, 0.7358, 0.6019, 0.7358, 0.3981, 0.7358, 0.3981, 0.7308, 0.6019, 0.7308, 0.1362, 0.7308, 0.3638, 0.7308, 0.3638, 0.7358, 0.1362, 0.7358, 0.1362, 0.7358, 0.3638, 0.7358, 0.3638, 0.7404, 0.1362, 0.7404, 0.1362, 0.7404, 0.3638, 0.7404, 0.3638, 0.75, 0.1362, 0.75, 0.375, 0.9888, 0.375, 0.7612, 0.3865, 0.7612, 0.3865, 0.9888, 0.3865, 0.9888, 0.3865, 0.7612, 0.3921, 0.7612, 0.3921, 0.9888, 0.3921, 0.9888, 0.3921, 0.7612, 0.3981, 0.7612, 0.3981, 0.9888, 0.6362, 0.7308, 0.8638, 0.7308, 0.8638, 0.7358, 0.6362, 0.7358, 0.6362, 0.7358, 0.8638, 0.7358, 0.8638, 0.7404, 0.6362, 0.7404, 0.6362, 0.7404, 0.8638, 0.7404, 0.8638, 0.75, 0.6362, 0.75, 0.625, 0.7612, 0.625, 0.9888, 0.6135, 0.9888, 0.6135, 0.7612, 0.6135, 0.7612, 0.6135, 0.9888, 0.6079, 0.9888, 0.6079, 0.7612, 0.6079, 0.7612, 0.6079, 0.9888, 0.6019, 0.9888, 0.6019, 0.7612, 0.1362, 0.5192, 0.3638, 0.5192, 0.3638, 0.7308, 0.1362, 0.7308, 0.0, 0.0, 1.0, 0.0, 1.0, 1.0, 0.0, 1.0, 1.0, 0.0, 1.0, 0.5536, 0.8896, 0.5536, 0.1104, 0.5536, 0.0, 0.5536, 0.0, 0.0, 1.0, 1.0, 1.0, 1.0, 0.0, 1.0, 0.0, 1.0, 0.7917, 0.6304, 0.2083, 0.6304, 0.2083, 0.0, 0.7917, 0.0, 0.0, 1.0, 0.0, 0.0, 1.0, 0.0, 1.0, 1.0, 0.0, 1.0, 0.0, 0.0, 1.0, 0.0, 1.0, 1.0, 0.0, 0.0, 0.0, 0.0, 0.0, 0.0, 0.0, 0.0, 1.0, 1.0, 1.0, 0.0, 0.0, 0.0, 0.0, 1.0, 0.0, 0.0, 1.0, 0.0, 1.0, 1.0, 0.0, 1.0, 0.9559, 0.1, 0.04412, 0.1, 0.04412, 1.0, 0.0, 1.0, 0.0, 0.0, 1.0, 0.0, 1.0, 0.6667, 0.9559, 0.6667, 1.0, 0.0, 0.0, 0.0, 0.0, 1.0, 1.0, 1.0, 1.0, 1.0, 0.0, 1.0, 0.0, 0.0, 1.0, 0.0, 1.0, 1.0, 0.0, 1.0, 0.0, 0.0, 1.0, 0.0, 0.0, 0.0, 0.0, 0.0, 0.0, 0.0, 0.0, 0.0, 1.0, 0.0, 1.0, 1.0, 0.0, 1.0, 0.0, 0.0, 1.0, 1.0, 0.0, 1.0, 0.0, 0.0, 1.0, 0.0, 1.0, 1.0, 0.0, 1.0, 0.0, 0.0, 1.0, 0.0, 0.0, 0.0, 1.0, 0.0, 0.04412, 0.0, 0.0, 0.0, 0.0, 1.0, 0.04412, 1.0, 0.04412, 0.1, 0.9559, 0.1, 0.9559, 0.6667, 1.0, 0.6667, 1.0, 0.0, 0.0, 0.0, 0.0, 1.0, 1.0, 1.0, 1.0, 0.0, 0.0, 0.0, 0.0, 1.0, 0.0, 0.0, 1.0, 0.0, 1.0, 1.0, 0.0, 0.0, 0.0, 0.0, 0.0, 0.0, 0.0, 0.0, 0.1104, 0.5536, 0.8896, 0.5536, 1.0, 0.5536, 1.0, 0.0, 0.0, 0.0, 0.0, 0.5536, 1.0, 1.0, 0.0, 1.0, 0.0, 0.0, 1.0, 0.0, 0.0, 1.0, 0.0, 0.0, 1.0, 0.0, 1.0, 1.0, 0.0, 1.0, 0.0, 0.0, 1.0, 0.0, 1.0, 1.0, 1.0, 0.0, 0.0, 0.0, 0.0, 1.0, 1.0, 1.0, 1.0, 0.0, 0.0, 0.0, 0.0, 1.0, 1.0, 1.0, 0.0, 1.0, 0.0, 0.0, 1.0, 0.0, 1.0, 1.0, 1.0, 1.0, 0.0, 1.0, 0.0, 0.0, 1.0, 0.0, 1.0, 1.0, 1.0, 0.0, 0.0, 0.0, 0.0, 1.0, 0.9559, 0.9, 0.9559, 0.3333, 1.0, 0.3333, 1.0, 1.0, 0.0, 1.0, 0.0, 0.0, 0.0, 1.0, 0.04412, 0.9, 1.0, 1.0, 1.0, 0.0, 0.0, 0.0, 0.0, 1.0, 0.2083, 0.6304, 0.7917, 0.6304, 1.0, 1.0, 0.0, 1.0, 0.0, 1.0, 0.0, 0.6304, 0.2083, 0.6304, 1.0, 1.0, 0.7917, 0.6304, 1.0, 0.6304, 0.0, 1.0, 1.0, 1.0, 1.0, 0.6304, 0.7917, 0.6304, 0.7917, 0.0, 0.2083, 0.0, 0.2083, 0.6304, 0.0, 0.6304, 0.0, 1.0, 0.0, 0.0, 1.0, 0.0, 1.0, 1.0, 0.04412, 0.9, 0.04412, 0.0, 0.0, 0.0, 0.0, 1.0, 1.0, 1.0, 1.0, 0.3333, 0.9559, 0.3333, 0.9559, 0.9])
me_shape_8_indexedfaceset_001.materials.append(mat_translucent_green)
me_shape_8_indexedfaceset_001.materials.append(mat_plastic_case_white)
me_shape_8_indexedfaceset_001.materials.append(mat_plastic_matte_black)
me_shape_8_indexedfaceset_001.materials.append(mat_light_green)
me_shape_8_indexedfaceset_001.materials.append(mat_metal_pins_gold)
me_shape_8_indexedfaceset_001.materials.append(mat_metal_goldpins_1)
me_shape_8_indexedfaceset_001.materials.append(mat_plastic_case_white_001)
me_shape_8_indexedfaceset_001.materials.append(mat_composite_lightgreen)
me_shape_8_indexedfaceset_001.use_remesh_fix_poles = True
me_shape_8_indexedfaceset_001.use_remesh_preserve_attributes = False
me_shape_8_indexedfaceset_001.update()
me_shape_8_indexedfaceset_001.normals_split_custom_set([tuple(v) for v in zip(*[iter([-0.06687, 0.9955, -0.06687, -0.06687, 0.9955, 0.06687, 0.06687, 0.9955, 0.06687, 0.06687, 0.9955, -0.06687, -0.9955, -0.06687, -0.06687, -0.9955, -0.06687, 0.06687, -0.9955, 0.06687, 0.06687, -0.9955, 0.06687, -0.06687, -0.06687, -0.06687, 0.9955, 0.06687, -0.06687, 0.9955, 0.06687, 0.06687, 0.9955, -0.06687, 0.06687, 0.9955, 0.9955, 0.06687, -0.06687, 0.9955, 0.06687, 0.06687, 0.9955, -0.06687, 0.06687, 0.9955, -0.06687, -0.06687, 0.06687, -0.9955, -0.06687, 0.06687, -0.9955, 0.06687, -0.06687, -0.9955, 0.06687, -0.06687, -0.9955, -0.06687, 0.06687, 0.06687, -0.9955, 0.06777, 0.2592, -0.9634, 0.2623, 0.2634, -0.9283, 0.2594, 0.06815, -0.9633, 0.06777, 0.2592, -0.9634, 0.06484, 0.4989, -0.8642, 0.2502, 0.4951, -0.8321, 0.2623, 0.2634, -0.9283, 0.06484, 0.4989, -0.8642, 0.0628, 0.7058, -0.7056, 0.241, 0.6861, -0.6865, 0.2502, 0.4951, -0.8321, 0.2594, 0.06815, -0.9633, 0.2623, 0.2634, -0.9283, 0.495, 0.2511, -0.8318, 0.4987, 0.06539, -0.8643, 0.2623, 0.2634, -0.9283, 0.2502, 0.4951, -0.8321, 0.4635, 0.4637, -0.7551, 0.495, 0.2511, -0.8318, 0.2502, 0.4951, -0.8321, 0.241, 0.6861, -0.6865, 0.4392, 0.6352, -0.6354, 0.4635, 0.4637, -0.7551, 0.4987, 0.06539, -0.8643, 0.495, 0.2511, -0.8318, 0.6865, 0.241, -0.6861, 0.7056, 0.0628, -0.7058, 0.495, 0.2511, -0.8318, 0.4635, 0.4637, -0.7551, 0.6354, 0.4392, -0.6352, 0.6865, 0.241, -0.6861, 0.4635, 0.4637, -0.7551, 0.4392, 0.6352, -0.6354, 0.5774, 0.5774, -0.5773, 0.6354, 0.4392, -0.6352, 0.06687, 0.9955, -0.06687, 0.2592, 0.9634, -0.06777, 0.2634, 0.9283, -0.2623, 0.06815, 0.9633, -0.2594, 0.2592, 0.9634, -0.06777, 0.4989, 0.8642, -0.06484, 0.4951, 0.8321, -0.2502, 0.2634, 0.9283, -0.2623, 0.4989, 0.8642, -0.06484, 0.7058, 0.7056, -0.0628, 0.6861, 0.6865, -0.241, 0.4951, 0.8321, -0.2502, 0.06815, 0.9633, -0.2594, 0.2634, 0.9283, -0.2623, 0.2511, 0.8318, -0.495, 0.06539, 0.8643, -0.4987, 0.2634, 0.9283, -0.2623, 0.4951, 0.8321, -0.2502, 0.4637, 0.7551, -0.4635, 0.2511, 0.8318, -0.495, 0.4951, 0.8321, -0.2502, 0.6861, 0.6865, -0.241, 0.6352, 0.6354, -0.4392, 0.4637, 0.7551, -0.4635, 0.06539, 0.8643, -0.4987, 0.2511, 0.8318, -0.495, 0.241, 0.6861, -0.6865, 0.0628, 0.7058, -0.7056, 0.2511, 0.8318, -0.495, 0.4637, 0.7551, -0.4635, 0.4392, 0.6352, -0.6354, 0.241, 0.6861, -0.6865, 0.4637, 0.7551, -0.4635, 0.6352, 0.6354, -0.4392, 0.5774, 0.5774, -0.5773, 0.4392, 0.6352, -0.6354, 0.9955, 0.06687, -0.06687, 0.9634, 0.06777, -0.2592, 0.9283, 0.2623, -0.2634, 0.9633, 0.2594, -0.06815, 0.9634, 0.06777, -0.2592, 0.8642, 0.06484, -0.4989, 0.8321, 0.2502, -0.4951, 0.9283, 0.2623, -0.2634, 0.8642, 0.06484, -0.4989, 0.7056, 0.0628, -0.7058, 0.6865, 0.241, -0.6861, 0.8321, 0.2502, -0.4951, 0.9633, 0.2594, -0.06815, 0.9283, 0.2623, -0.2634, 0.8318, 0.495, -0.2511, 0.8643, 0.4987, -0.06539, 0.9283, 0.2623, -0.2634, 0.8321, 0.2502, -0.4951, 0.7551, 0.4635, -0.4637, 0.8318, 0.495, -0.2511, 0.8321, 0.2502, -0.4951, 0.6865, 0.241, -0.6861, 0.6354, 0.4392, -0.6352, 0.7551, 0.4635, -0.4637, 0.8643, 0.4987, -0.06539, 0.8318, 0.495, -0.2511, 0.6861, 0.6865, -0.241, 0.7058, 0.7056, -0.0628, 0.8318, 0.495, -0.2511, 0.7551, 0.4635, -0.4637, 0.6352, 0.6354, -0.4392, 0.6861, 0.6865, -0.241, 0.7551, 0.4635, -0.4637, 0.6354, 0.4392, -0.6352, 0.5774, 0.5774, -0.5773, 0.6352, 0.6354, -0.4392, 0.06687, 0.9955, 0.06687, 0.06777, 0.9634, 0.2592, 0.2623, 0.9283, 0.2634, 0.2594, 0.9633, 0.06815, 0.06777, 0.9634, 0.2592, 0.06484, 0.8642, 0.4989, 0.2502, 0.8321, 0.4951, 0.2623, 0.9283, 0.2634, 0.06484, 0.8642, 0.4989, 0.0628, 0.7056, 0.7058, 0.241, 0.6865, 0.6861, 0.2502, 0.8321, 0.4951, 0.2594, 0.9633, 0.06815, 0.2623, 0.9283, 0.2634, 0.495, 0.8318, 0.2511, 0.4987, 0.8643, 0.06539, 0.2623, 0.9283, 0.2634, 0.2502, 0.8321, 0.4951, 0.4635, 0.7551, 0.4637, 0.495, 0.8318, 0.2511, 0.2502, 0.8321, 0.4951, 0.241, 0.6865, 0.6861, 0.4392, 0.6354, 0.6352, 0.4635, 0.7551, 0.4637, 0.4987, 0.8643, 0.06539, 0.495, 0.8318, 0.2511, 0.6865, 0.6861, 0.241, 0.7057, 0.7058, 0.0628, 0.495, 0.8318, 0.2511, 0.4635, 0.7551, 0.4637, 0.6354, 0.6352, 0.4392, 0.6865, 0.6861, 0.241, 0.4635, 0.7551, 0.4637, 0.4392, 0.6354, 0.6352, 0.5773, 0.5774, 0.5774, 0.6354, 0.6352, 0.4392, 0.06687, 0.06687, 0.9955, 0.2592, 0.06777, 0.9634, 0.2634, 0.2623, 0.9283, 0.06815, 0.2594, 0.9633, 0.2592, 0.06777, 0.9634, 0.4989, 0.06484, 0.8642, 0.4951, 0.2502, 0.8321, 0.2634, 0.2623, 0.9283, 0.4989, 0.06484, 0.8642, 0.7058, 0.0628, 0.7056, 0.6861, 0.241, 0.6865, 0.4951, 0.2502, 0.8321, 0.06815, 0.2594, 0.9633, 0.2634, 0.2623, 0.9283, 0.2511, 0.495, 0.8318, 0.06539, 0.4987, 0.8643, 0.2634, 0.2623, 0.9283, 0.4951, 0.2502, 0.8321, 0.4637, 0.4635, 0.7551, 0.2511, 0.495, 0.8318, 0.4951, 0.2502, 0.8321, 0.6861, 0.241, 0.6865, 0.6352, 0.4392, 0.6354, 0.4637, 0.4635, 0.7551, 0.06539, 0.4987, 0.8643, 0.2511, 0.495, 0.8318, 0.241, 0.6865, 0.6861, 0.0628, 0.7056, 0.7058, 0.2511, 0.495, 0.8318, 0.4637, 0.4635, 0.7551, 0.4392, 0.6354, 0.6352, 0.241, 0.6865, 0.6861, 0.4637, 0.4635, 0.7551, 0.6352, 0.4392, 0.6354, 0.5773, 0.5774, 0.5774, 0.4392, 0.6354, 0.6352, 0.9955, 0.06687, 0.06687, 0.9634, 0.2592, 0.06777, 0.9283, 0.2634, 0.2623, 0.9633, 0.06815, 0.2594, 0.9634, 0.2592, 0.06777, 0.8642, 0.4989, 0.06484, 0.8321, 0.4951, 0.2502, 0.9283, 0.2634, 0.2623, 0.8642, 0.4989, 0.06484, 0.7057, 0.7058, 0.0628, 0.6865, 0.6861, 0.241, 0.8321, 0.4951, 0.2502, 0.9633, 0.06815, 0.2594, 0.9283, 0.2634, 0.2623, 0.8318, 0.2511, 0.495, 0.8643, 0.06539, 0.4987, 0.9283, 0.2634, 0.2623, 0.8321, 0.4951, 0.2502, 0.7551, 0.4637, 0.4635, 0.8318, 0.2511, 0.495, 0.8321, 0.4951, 0.2502, 0.6865, 0.6861, 0.241, 0.6354, 0.6352, 0.4392, 0.7551, 0.4637, 0.4635, 0.8643, 0.06539, 0.4987, 0.8318, 0.2511, 0.495, 0.6861, 0.241, 0.6865, 0.7058, 0.0628, 0.7056, 0.8318, 0.2511, 0.495, 0.7551, 0.4637, 0.4635, 0.6352, 0.4392, 0.6354, 0.6861, 0.241, 0.6865, 0.7551, 0.4637, 0.4635, 0.6354, 0.6352, 0.4392, 0.5773, 0.5774, 0.5774, 0.6352, 0.4392, 0.6354, 0.06687, -0.06687, -0.9955, 0.2592, -0.06777, -0.9634, 0.2634, -0.2623, -0.9283, 0.06815, -0.2594, -0.9633, 0.2592, -0.06777, -0.9634, 0.4989, -0.06484, -0.8642, 0.4951, -0.2502, -0.8321, 0.2634, -0.2623, -0.9283, 0.4989, -0.06484, -0.8642, 0.7058, -0.0628, -0.7056, 0.6861, -0.241, -0.6865, 0.4951, -0.2502, -0.8321, 0.06815, -0.2594, -0.9633, 0.2634, -0.2623, -0.9283, 0.2511, -0.495, -0.8318, 0.06539, -0.4987, -0.8643, 0.2634, -0.2623, -0.9283, 0.4951, -0.2502, -0.8321, 0.4637, -0.4635, -0.7551, 0.2511, -0.495, -0.8318, 0.4951, -0.2502, -0.8321, 0.6861, -0.241, -0.6865, 0.6352, -0.4392, -0.6354, 0.4637, -0.4635, -0.7551, 0.06539, -0.4987, -0.8643, 0.2511, -0.495, -0.8318, 0.241, -0.6865, -0.6861, 0.0628, -0.7056, -0.7058, 0.2511, -0.495, -0.8318, 0.4637, -0.4635, -0.7551, 0.4392, -0.6354, -0.6352, 0.241, -0.6865, -0.6861, 0.4637, -0.4635, -0.7551, 0.6352, -0.4392, -0.6354, 0.5773, -0.5774, -0.5774, 0.4392, -0.6354, -0.6352, 0.9955, -0.06687, -0.06687, 0.9634, -0.2592, -0.06777, 0.9283, -0.2634, -0.2623, 0.9633, -0.06815, -0.2594, 0.9634, -0.2592, -0.06777, 0.8642, -0.4989, -0.06484, 0.8321, -0.4951, -0.2502, 0.9283, -0.2634, -0.2623, 0.8642, -0.4989, -0.06484, 0.7056, -0.7058, -0.0628, 0.6865, -0.6861, -0.241, 0.8321, -0.4951, -0.2502, 0.9633, -0.06815, -0.2594, 0.9283, -0.2634, -0.2623, 0.8318, -0.2511, -0.495, 0.8643, -0.06539, -0.4987, 0.9283, -0.2634, -0.2623, 0.8321, -0.4951, -0.2502, 0.7551, -0.4637, -0.4635, 0.8318, -0.2511, -0.495, 0.8321, -0.4951, -0.2502, 0.6865, -0.6861, -0.241, 0.6354, -0.6352, -0.4392, 0.7551, -0.4637, -0.4635, 0.8643, -0.06539, -0.4987, 0.8318, -0.2511, -0.495, 0.6861, -0.241, -0.6865, 0.7058, -0.0628, -0.7056, 0.8318, -0.2511, -0.495, 0.7551, -0.4637, -0.4635, 0.6352, -0.4392, -0.6354, 0.6861, -0.241, -0.6865, 0.7551, -0.4637, -0.4635, 0.6354, -0.6352, -0.4392, 0.5773, -0.5774, -0.5774, 0.6352, -0.4392, -0.6354, 0.06687, -0.9955, -0.06687, 0.06777, -0.9634, -0.2592, 0.2623, -0.9283, -0.2634, 0.2594, -0.9633, -0.06815, 0.06777, -0.9634, -0.2592, 0.06484, -0.8642, -0.4989, 0.2502, -0.8321, -0.4951, 0.2623, -0.9283, -0.2634, 0.06484, -0.8642, -0.4989, 0.0628, -0.7056, -0.7058, 0.241, -0.6865, -0.6861, 0.2502, -0.8321, -0.4951, 0.2594, -0.9633, -0.06815, 0.2623, -0.9283, -0.2634, 0.495, -0.8318, -0.2511, 0.4987, -0.8643, -0.06539, 0.2623, -0.9283, -0.2634, 0.2502, -0.8321, -0.4951, 0.4635, -0.7551, -0.4637, 0.495, -0.8318, -0.2511, 0.2502, -0.8321, -0.4951, 0.241, -0.6865, -0.6861, 0.4392, -0.6354, -0.6352, 0.4635, -0.7551, -0.4637, 0.4987, -0.8643, -0.06539, 0.495, -0.8318, -0.2511, 0.6865, -0.6861, -0.241, 0.7056, -0.7058, -0.0628, 0.495, -0.8318, -0.2511, 0.4635, -0.7551, -0.4637, 0.6354, -0.6352, -0.4392, 0.6865, -0.6861, -0.241, 0.4635, -0.7551, -0.4637, 0.4392, -0.6354, -0.6352, 0.5773, -0.5774, -0.5774, 0.6354, -0.6352, -0.4392, 0.06687, -0.06687, 0.9955, 0.06777, -0.2592, 0.9634, 0.2623, -0.2634, 0.9283, 0.2594, -0.06815, 0.9633, 0.06777, -0.2592, 0.9634, 0.06484, -0.4989, 0.8642, 0.2502, -0.4951, 0.8321, 0.2623, -0.2634, 0.9283, 0.06484, -0.4989, 0.8642, 0.0628, -0.7058, 0.7056, 0.241, -0.6861, 0.6865, 0.2502, -0.4951, 0.8321, 0.2594, -0.06815, 0.9633, 0.2623, -0.2634, 0.9283, 0.495, -0.2511, 0.8318, 0.4987, -0.06539, 0.8643, 0.2623, -0.2634, 0.9283, 0.2502, -0.4951, 0.8321, 0.4635, -0.4637, 0.7551, 0.495, -0.2511, 0.8318, 0.2502, -0.4951, 0.8321, 0.241, -0.6861, 0.6865, 0.4392, -0.6352, 0.6354, 0.4635, -0.4637, 0.7551, 0.4987, -0.06539, 0.8643, 0.495, -0.2511, 0.8318, 0.6865, -0.241, 0.6861, 0.7056, -0.0628, 0.7058, 0.495, -0.2511, 0.8318, 0.4635, -0.4637, 0.7551, 0.6354, -0.4392, 0.6352, 0.6865, -0.241, 0.6861, 0.4635, -0.4637, 0.7551, 0.4392, -0.6352, 0.6354, 0.5774, -0.5774, 0.5773, 0.6354, -0.4392, 0.6352, 0.06687, -0.9955, 0.06687, 0.2592, -0.9634, 0.06777, 0.2634, -0.9283, 0.2623, 0.06815, -0.9633, 0.2594, 0.2592, -0.9634, 0.06777, 0.4989, -0.8642, 0.06484, 0.4951, -0.8321, 0.2502, 0.2634, -0.9283, 0.2623, 0.4989, -0.8642, 0.06484, 0.7058, -0.7056, 0.0628, 0.6861, -0.6865, 0.241, 0.4951, -0.8321, 0.2502, 0.06815, -0.9633, 0.2594, 0.2634, -0.9283, 0.2623, 0.2511, -0.8318, 0.495, 0.06539, -0.8643, 0.4987, 0.2634, -0.9283, 0.2623, 0.4951, -0.8321, 0.2502, 0.4637, -0.7551, 0.4635, 0.2511, -0.8318, 0.495, 0.4951, -0.8321, 0.2502, 0.6861, -0.6865, 0.241, 0.6352, -0.6354, 0.4392, 0.4637, -0.7551, 0.4635, 0.06539, -0.8643, 0.4987, 0.2511, -0.8318, 0.495, 0.241, -0.6861, 0.6865, 0.0628, -0.7058, 0.7056, 0.2511, -0.8318, 0.495, 0.4637, -0.7551, 0.4635, 0.4392, -0.6352, 0.6354, 0.241, -0.6861, 0.6865, 0.4637, -0.7551, 0.4635, 0.6352, -0.6354, 0.4392, 0.5774, -0.5774, 0.5773, 0.4392, -0.6352, 0.6354, 0.9955, -0.06687, 0.06687, 0.9634, -0.06777, 0.2592, 0.9283, -0.2623, 0.2634, 0.9633, -0.2594, 0.06815, 0.9634, -0.06777, 0.2592, 0.8642, -0.06484, 0.4989, 0.8321, -0.2502, 0.4951, 0.9283, -0.2623, 0.2634, 0.8642, -0.06484, 0.4989, 0.7056, -0.0628, 0.7058, 0.6865, -0.241, 0.6861, 0.8321, -0.2502, 0.4951, 0.9633, -0.2594, 0.06815, 0.9283, -0.2623, 0.2634, 0.8318, -0.495, 0.2511, 0.8643, -0.4987, 0.06539, 0.9283, -0.2623, 0.2634, 0.8321, -0.2502, 0.4951, 0.7551, -0.4635, 0.4637, 0.8318, -0.495, 0.2511, 0.8321, -0.2502, 0.4951, 0.6865, -0.241, 0.6861, 0.6354, -0.4392, 0.6352, 0.7551, -0.4635, 0.4637, 0.8643, -0.4987, 0.06539, 0.8318, -0.495, 0.2511, 0.6861, -0.6865, 0.241, 0.7058, -0.7056, 0.0628, 0.8318, -0.495, 0.2511, 0.7551, -0.4635, 0.4637, 0.6352, -0.6354, 0.4392, 0.6861, -0.6865, 0.241, 0.7551, -0.4635, 0.4637, 0.6354, -0.4392, 0.6352, 0.5774, -0.5774, 0.5773, 0.6352, -0.6354, 0.4392, -0.06687, 0.06687, -0.9955, -0.2592, 0.06777, -0.9634, -0.2634, 0.2623, -0.9283, -0.06815, 0.2594, -0.9633, -0.2592, 0.06777, -0.9634, -0.4989, 0.06484, -0.8642, -0.4951, 0.2502, -0.8321, -0.2634, 0.2623, -0.9283, -0.4989, 0.06484, -0.8642, -0.7058, 0.0628, -0.7056, -0.6861, 0.241, -0.6865, -0.4951, 0.2502, -0.8321, -0.06815, 0.2594, -0.9633, -0.2634, 0.2623, -0.9283, -0.2511, 0.495, -0.8318, -0.06539, 0.4987, -0.8643, -0.2634, 0.2623, -0.9283, -0.4951, 0.2502, -0.8321, -0.4637, 0.4635, -0.7551, -0.2511, 0.495, -0.8318, -0.4951, 0.2502, -0.8321, -0.6861, 0.241, -0.6865, -0.6352, 0.4392, -0.6354, -0.4637, 0.4635, -0.7551, -0.06539, 0.4987, -0.8643, -0.2511, 0.495, -0.8318, -0.241, 0.6865, -0.6861, -0.0628, 0.7056, -0.7058, -0.2511, 0.495, -0.8318, -0.4637, 0.4635, -0.7551, -0.4392, 0.6354, -0.6352, -0.241, 0.6865, -0.6861, -0.4637, 0.4635, -0.7551, -0.6352, 0.4392, -0.6354, -0.5774, 0.5774, -0.5773, -0.4392, 0.6354, -0.6352, -0.9955, 0.06687, -0.06687, -0.9634, 0.2592, -0.06777, -0.9283, 0.2634, -0.2623, -0.9633, 0.06815, -0.2594, -0.9634, 0.2592, -0.06777, -0.8642, 0.4989, -0.06484, -0.8321, 0.4951, -0.2502, -0.9283, 0.2634, -0.2623, -0.8642, 0.4989, -0.06484, -0.7056, 0.7058, -0.0628, -0.6865, 0.6861, -0.241, -0.8321, 0.4951, -0.2502, -0.9633, 0.06815, -0.2594, -0.9283, 0.2634, -0.2623, -0.8318, 0.2511, -0.495, -0.8643, 0.06539, -0.4987, -0.9283, 0.2634, -0.2623, -0.8321, 0.4951, -0.2502, -0.7551, 0.4637, -0.4635, -0.8318, 0.2511, -0.495, -0.8321, 0.4951, -0.2502, -0.6865, 0.6861, -0.241, -0.6354, 0.6352, -0.4392, -0.7551, 0.4637, -0.4635, -0.8643, 0.06539, -0.4987, -0.8318, 0.2511, -0.495, -0.6861, 0.241, -0.6865, -0.7058, 0.0628, -0.7056, -0.8318, 0.2511, -0.495, -0.7551, 0.4637, -0.4635, -0.6352, 0.4392, -0.6354, -0.6861, 0.241, -0.6865, -0.7551, 0.4637, -0.4635, -0.6354, 0.6352, -0.4392, -0.5774, 0.5774, -0.5773, -0.6352, 0.4392, -0.6354, -0.06687, 0.9955, -0.06687, -0.06777, 0.9634, -0.2592, -0.2623, 0.9283, -0.2634, -0.2594, 0.9633, -0.06815, -0.06777, 0.9634, -0.2592, -0.06484, 0.8642, -0.4989, -0.2502, 0.8321, -0.4951, -0.2623, 0.9283, -0.2634, -0.06484, 0.8642, -0.4989, -0.0628, 0.7056, -0.7058, -0.241, 0.6865, -0.6861, -0.2502, 0.8321, -0.4951, -0.2594, 0.9633, -0.06815, -0.2623, 0.9283, -0.2634, -0.495, 0.8318, -0.2511, -0.4987, 0.8643, -0.06539, -0.2623, 0.9283, -0.2634, -0.2502, 0.8321, -0.4951, -0.4635, 0.7551, -0.4637, -0.495, 0.8318, -0.2511, -0.2502, 0.8321, -0.4951, -0.241, 0.6865, -0.6861, -0.4392, 0.6354, -0.6352, -0.4635, 0.7551, -0.4637, -0.4987, 0.8643, -0.06539, -0.495, 0.8318, -0.2511, -0.6865, 0.6861, -0.241, -0.7056, 0.7058, -0.0628, -0.495, 0.8318, -0.2511, -0.4635, 0.7551, -0.4637, -0.6354, 0.6352, -0.4392, -0.6865, 0.6861, -0.241, -0.4635, 0.7551, -0.4637, -0.4392, 0.6354, -0.6352, -0.5774, 0.5774, -0.5773, -0.6354, 0.6352, -0.4392, -0.06687, 0.06687, 0.9955, -0.06777, 0.2592, 0.9634, -0.2623, 0.2634, 0.9283, -0.2594, 0.06815, 0.9633, -0.06777, 0.2592, 0.9634, -0.06484, 0.4989, 0.8642, -0.2502, 0.4951, 0.8321, -0.2623, 0.2634, 0.9283, -0.06484, 0.4989, 0.8642, -0.0628, 0.7058, 0.7056, -0.241, 0.6861, 0.6865, -0.2502, 0.4951, 0.8321, -0.2594, 0.06815, 0.9633, -0.2623, 0.2634, 0.9283, -0.495, 0.2511, 0.8318, -0.4987, 0.06539, 0.8643, -0.2623, 0.2634, 0.9283, -0.2502, 0.4951, 0.8321, -0.4635, 0.4637, 0.7551, -0.495, 0.2511, 0.8318, -0.2502, 0.4951, 0.8321, -0.241, 0.6861, 0.6865, -0.4392, 0.6352, 0.6354, -0.4635, 0.4637, 0.7551, -0.4987, 0.06539, 0.8643, -0.495, 0.2511, 0.8318, -0.6865, 0.241, 0.6861, -0.7056, 0.0628, 0.7058, -0.495, 0.2511, 0.8318, -0.4635, 0.4637, 0.7551, -0.6354, 0.4392, 0.6352, -0.6865, 0.241, 0.6861, -0.4635, 0.4637, 0.7551, -0.4392, 0.6352, 0.6354, -0.5773, 0.5774, 0.5773, -0.6354, 0.4392, 0.6352, -0.06687, 0.9955, 0.06687, -0.2592, 0.9634, 0.06777, -0.2634, 0.9283, 0.2623, -0.06815, 0.9633, 0.2594, -0.2592, 0.9634, 0.06777, -0.4989, 0.8642, 0.06484, -0.4951, 0.8321, 0.2502, -0.2634, 0.9283, 0.2623, -0.4989, 0.8642, 0.06484, -0.7058, 0.7056, 0.0628, -0.6861, 0.6865, 0.241, -0.4951, 0.8321, 0.2502, -0.06815, 0.9633, 0.2594, -0.2634, 0.9283, 0.2623, -0.2511, 0.8318, 0.495, -0.06539, 0.8643, 0.4987, -0.2634, 0.9283, 0.2623, -0.4951, 0.8321, 0.2502, -0.4637, 0.7551, 0.4635, -0.2511, 0.8318, 0.495, -0.4951, 0.8321, 0.2502, -0.6861, 0.6865, 0.241, -0.6352, 0.6354, 0.4392, -0.4637, 0.7551, 0.4635, -0.06539, 0.8643, 0.4987, -0.2511, 0.8318, 0.495, -0.241, 0.6861, 0.6865, -0.0628, 0.7058, 0.7056, -0.2511, 0.8318, 0.495, -0.4637, 0.7551, 0.4635, -0.4392, 0.6352, 0.6354, -0.241, 0.6861, 0.6865, -0.4637, 0.7551, 0.4635, -0.6352, 0.6354, 0.4392, -0.5773, 0.5774, 0.5773, -0.4392, 0.6352, 0.6354, -0.9955, 0.06687, 0.06687, -0.9634, 0.06777, 0.2592, -0.9283, 0.2623, 0.2634, -0.9633, 0.2594, 0.06815, -0.9634, 0.06777, 0.2592, -0.8642, 0.06484, 0.4989, -0.8321, 0.2502, 0.4951, -0.9283, 0.2623, 0.2634, -0.8642, 0.06484, 0.4989, -0.7056, 0.0628, 0.7058, -0.6865, 0.241, 0.6861, -0.8321, 0.2502, 0.4951, -0.9633, 0.2594, 0.06815, -0.9283, 0.2623, 0.2634, -0.8318, 0.495, 0.2511, -0.8643, 0.4987, 0.06539, -0.9283, 0.2623, 0.2634, -0.8321, 0.2502, 0.4951, -0.7551, 0.4635, 0.4637, -0.8318, 0.495, 0.2511, -0.8321, 0.2502, 0.4951, -0.6865, 0.241, 0.6861, -0.6354, 0.4392, 0.6352, -0.7551, 0.4635, 0.4637, -0.8643, 0.4987, 0.06539, -0.8318, 0.495, 0.2511, -0.6861, 0.6865, 0.241, -0.7058, 0.7056, 0.0628, -0.8318, 0.495, 0.2511, -0.7551, 0.4635, 0.4637, -0.6352, 0.6354, 0.4392, -0.6861, 0.6865, 0.241, -0.7551, 0.4635, 0.4637, -0.6354, 0.4392, 0.6352, -0.5773, 0.5774, 0.5773, -0.6352, 0.6354, 0.4392, -0.06687, -0.06687, -0.9955, -0.06777, -0.2592, -0.9634, -0.2623, -0.2634, -0.9283, -0.2594, -0.06815, -0.9633, -0.06777, -0.2592, -0.9634, -0.06484, -0.4989, -0.8642, -0.2502, -0.4951, -0.8321, -0.2623, -0.2634, -0.9283, -0.06484, -0.4989, -0.8642, -0.0628, -0.7058, -0.7056, -0.241, -0.6861, -0.6865, -0.2502, -0.4951, -0.8321, -0.2594, -0.06815, -0.9633, -0.2623, -0.2634, -0.9283, -0.495, -0.2511, -0.8318, -0.4987, -0.06539, -0.8643, -0.2623, -0.2634, -0.9283, -0.2502, -0.4951, -0.8321, -0.4635, -0.4637, -0.7551, -0.495, -0.2511, -0.8318, -0.2502, -0.4951, -0.8321, -0.241, -0.6861, -0.6865, -0.4392, -0.6352, -0.6354, -0.4635, -0.4637, -0.7551, -0.4987, -0.06539, -0.8643, -0.495, -0.2511, -0.8318, -0.6865, -0.241, -0.6861, -0.7056, -0.0628, -0.7058, -0.495, -0.2511, -0.8318, -0.4635, -0.4637, -0.7551, -0.6354, -0.4392, -0.6352, -0.6865, -0.241, -0.6861, -0.4635, -0.4637, -0.7551, -0.4392, -0.6352, -0.6354, -0.5774, -0.5774, -0.5773, -0.6354, -0.4392, -0.6352, -0.06687, -0.9955, -0.06687, -0.2592, -0.9634, -0.06777, -0.2634, -0.9283, -0.2623, -0.06815, -0.9633, -0.2594, -0.2592, -0.9634, -0.06777, -0.4989, -0.8642, -0.06484, -0.4951, -0.8321, -0.2502, -0.2634, -0.9283, -0.2623, -0.4989, -0.8642, -0.06484, -0.7058, -0.7056, -0.0628, -0.6861, -0.6865, -0.241, -0.4951, -0.8321, -0.2502, -0.06815, -0.9633, -0.2594, -0.2634, -0.9283, -0.2623, -0.2511, -0.8318, -0.495, -0.06539, -0.8643, -0.4987, -0.2634, -0.9283, -0.2623, -0.4951, -0.8321, -0.2502, -0.4637, -0.7551, -0.4635, -0.2511, -0.8318, -0.495, -0.4951, -0.8321, -0.2502, -0.6861, -0.6865, -0.241, -0.6352, -0.6354, -0.4392, -0.4637, -0.7551, -0.4635, -0.06539, -0.8643, -0.4987, -0.2511, -0.8318, -0.495, -0.241, -0.6861, -0.6865, -0.0628, -0.7058, -0.7056, -0.2511, -0.8318, -0.495, -0.4637, -0.7551, -0.4635, -0.4392, -0.6352, -0.6354, -0.241, -0.6861, -0.6865, -0.4637, -0.7551, -0.4635, -0.6352, -0.6354, -0.4392, -0.5774, -0.5774, -0.5773, -0.4392, -0.6352, -0.6354, -0.9955, -0.06687, -0.06687, -0.9634, -0.06777, -0.2592, -0.9283, -0.2623, -0.2634, -0.9633, -0.2594, -0.06815, -0.9634, -0.06777, -0.2592, -0.8642, -0.06484, -0.4989, -0.8321, -0.2502, -0.4951, -0.9283, -0.2623, -0.2634, -0.8642, -0.06484, -0.4989, -0.7056, -0.0628, -0.7058, -0.6865, -0.241, -0.6861, -0.8321, -0.2502, -0.4951, -0.9633, -0.2594, -0.06815, -0.9283, -0.2623, -0.2634, -0.8318, -0.495, -0.2511, -0.8643, -0.4987, -0.06539, -0.9283, -0.2623, -0.2634, -0.8321, -0.2502, -0.4951, -0.7551, -0.4635, -0.4637, -0.8318, -0.495, -0.2511, -0.8321, -0.2502, -0.4951, -0.6865, -0.241, -0.6861, -0.6354, -0.4392, -0.6352, -0.7551, -0.4635, -0.4637, -0.8643, -0.4987, -0.06539, -0.8318, -0.495, -0.2511, -0.6861, -0.6865, -0.241, -0.7058, -0.7056, -0.0628, -0.8318, -0.495, -0.2511, -0.7551, -0.4635, -0.4637, -0.6352, -0.6354, -0.4392, -0.6861, -0.6865, -0.241, -0.7551, -0.4635, -0.4637, -0.6354, -0.4392, -0.6352, -0.5774, -0.5774, -0.5773, -0.6352, -0.6354, -0.4392, -0.06687, -0.06687, 0.9955, -0.2592, -0.06777, 0.9634, -0.2634, -0.2623, 0.9283, -0.06815, -0.2594, 0.9633, -0.2592, -0.06777, 0.9634, -0.4989, -0.06484, 0.8642, -0.4951, -0.2502, 0.8321, -0.2634, -0.2623, 0.9283, -0.4989, -0.06484, 0.8642, -0.7058, -0.0628, 0.7056, -0.6861, -0.241, 0.6865, -0.4951, -0.2502, 0.8321, -0.06815, -0.2594, 0.9633, -0.2634, -0.2623, 0.9283, -0.2511, -0.495, 0.8318, -0.06539, -0.4987, 0.8643, -0.2634, -0.2623, 0.9283, -0.4951, -0.2502, 0.8321, -0.4637, -0.4635, 0.7551, -0.2511, -0.495, 0.8318, -0.4951, -0.2502, 0.8321, -0.6861, -0.241, 0.6865, -0.6352, -0.4392, 0.6354, -0.4637, -0.4635, 0.7551, -0.06539, -0.4987, 0.8643, -0.2511, -0.495, 0.8318, -0.241, -0.6865, 0.6861, -0.0628, -0.7056, 0.7058, -0.2511, -0.495, 0.8318, -0.4637, -0.4635, 0.7551, -0.4392, -0.6354, 0.6352, -0.241, -0.6865, 0.6861, -0.4637, -0.4635, 0.7551, -0.6352, -0.4392, 0.6354, -0.5773, -0.5774, 0.5774, -0.4392, -0.6354, 0.6352, -0.9955, -0.06687, 0.06687, -0.9634, -0.2592, 0.06777, -0.9283, -0.2634, 0.2623, -0.9633, -0.06815, 0.2594, -0.9634, -0.2592, 0.06777, -0.8642, -0.4989, 0.06484, -0.8321, -0.4951, 0.2502, -0.9283, -0.2634, 0.2623, -0.8642, -0.4989, 0.06484, -0.7056, -0.7058, 0.0628, -0.6865, -0.6861, 0.241, -0.8321, -0.4951, 0.2502, -0.9633, -0.06815, 0.2594, -0.9283, -0.2634, 0.2623, -0.8318, -0.2511, 0.495, -0.8643, -0.06539, 0.4987, -0.9283, -0.2634, 0.2623, -0.8321, -0.4951, 0.2502, -0.7551, -0.4637, 0.4635, -0.8318, -0.2511, 0.495, -0.8321, -0.4951, 0.2502, -0.6865, -0.6861, 0.241, -0.6354, -0.6352, 0.4392, -0.7551, -0.4637, 0.4635, -0.8643, -0.06539, 0.4987, -0.8318, -0.2511, 0.495, -0.6861, -0.241, 0.6865, -0.7058, -0.0628, 0.7056, -0.8318, -0.2511, 0.495, -0.7551, -0.4637, 0.4635, -0.6352, -0.4392, 0.6354, -0.6861, -0.241, 0.6865, -0.7551, -0.4637, 0.4635, -0.6354, -0.6352, 0.4392, -0.5773, -0.5774, 0.5774, -0.6352, -0.4392, 0.6354, -0.06687, -0.9955, 0.06687, -0.06777, -0.9634, 0.2592, -0.2623, -0.9283, 0.2634, -0.2594, -0.9633, 0.06815, -0.06777, -0.9634, 0.2592, -0.06484, -0.8642, 0.4989, -0.2502, -0.8321, 0.4951, -0.2623, -0.9283, 0.2634, -0.06484, -0.8642, 0.4989, -0.0628, -0.7056, 0.7058, -0.241, -0.6865, 0.6861, -0.2502, -0.8321, 0.4951, -0.2594, -0.9633, 0.06815, -0.2623, -0.9283, 0.2634, -0.495, -0.8318, 0.2511, -0.4987, -0.8643, 0.06539, -0.2623, -0.9283, 0.2634, -0.2502, -0.8321, 0.4951, -0.4635, -0.7551, 0.4637, -0.495, -0.8318, 0.2511, -0.2502, -0.8321, 0.4951, -0.241, -0.6865, 0.6861, -0.4392, -0.6354, 0.6352, -0.4635, -0.7551, 0.4637, -0.4987, -0.8643, 0.06539, -0.495, -0.8318, 0.2511, -0.6865, -0.6861, 0.241, -0.7056, -0.7058, 0.0628, -0.495, -0.8318, 0.2511, -0.4635, -0.7551, 0.4637, -0.6354, -0.6352, 0.4392, -0.6865, -0.6861, 0.241, -0.4635, -0.7551, 0.4637, -0.4392, -0.6354, 0.6352, -0.5773, -0.5774, 0.5774, -0.6354, -0.6352, 0.4392, 0.06687, -0.06687, -0.9955, 0.06687, 0.06687, -0.9955, 0.2594, 0.06815, -0.9633, 0.2592, -0.06777, -0.9634, 0.2592, -0.06777, -0.9634, 0.2594, 0.06815, -0.9633, 0.4987, 0.06539, -0.8643, 0.4989, -0.06484, -0.8642, 0.4989, -0.06484, -0.8642, 0.4987, 0.06539, -0.8643, 0.7056, 0.0628, -0.7058, 0.7058, -0.0628, -0.7056, 0.7058, -0.0628, -0.7056, 0.7056, 0.0628, -0.7058, 0.8642, 0.06484, -0.4989, 0.8643, -0.06539, -0.4987, 0.8643, -0.06539, -0.4987, 0.8642, 0.06484, -0.4989, 0.9634, 0.06777, -0.2592, 0.9633, -0.06815, -0.2594, 0.9633, -0.06815, -0.2594, 0.9634, 0.06777, -0.2592, 0.9955, 0.06687, -0.06687, 0.9955, -0.06687, -0.06687, 0.06687, 0.9955, -0.06687, 0.06687, 0.9955, 0.06687, 0.2594, 0.9633, 0.06815, 0.2592, 0.9634, -0.06777, 0.2592, 0.9634, -0.06777, 0.2594, 0.9633, 0.06815, 0.4987, 0.8643, 0.06539, 0.4989, 0.8642, -0.06484, 0.4989, 0.8642, -0.06484, 0.4987, 0.8643, 0.06539, 0.7057, 0.7058, 0.0628, 0.7058, 0.7056, -0.0628, 0.7058, 0.7056, -0.0628, 0.7057, 0.7058, 0.0628, 0.8642, 0.4989, 0.06484, 0.8643, 0.4987, -0.06539, 0.8643, 0.4987, -0.06539, 0.8642, 0.4989, 0.06484, 0.9634, 0.2592, 0.06777, 0.9633, 0.2594, -0.06815, 0.9633, 0.2594, -0.06815, 0.9634, 0.2592, 0.06777, 0.9955, 0.06687, 0.06687, 0.9955, 0.06687, -0.06687, 0.06687, 0.06687, 0.9955, 0.06687, -0.06687, 0.9955, 0.2594, -0.06815, 0.9633, 0.2592, 0.06777, 0.9634, 0.2592, 0.06777, 0.9634, 0.2594, -0.06815, 0.9633, 0.4987, -0.06539, 0.8643, 0.4989, 0.06484, 0.8642, 0.4989, 0.06484, 0.8642, 0.4987, -0.06539, 0.8643, 0.7056, -0.0628, 0.7058, 0.7058, 0.0628, 0.7056, 0.7058, 0.0628, 0.7056, 0.7056, -0.0628, 0.7058, 0.8642, -0.06484, 0.4989, 0.8643, 0.06539, 0.4987, 0.8643, 0.06539, 0.4987, 0.8642, -0.06484, 0.4989, 0.9634, -0.06777, 0.2592, 0.9633, 0.06815, 0.2594, 0.9633, 0.06815, 0.2594, 0.9634, -0.06777, 0.2592, 0.9955, -0.06687, 0.06687, 0.9955, 0.06687, 0.06687, 0.06687, -0.9955, 0.06687, 0.06687, -0.9955, -0.06687, 0.2594, -0.9633, -0.06815, 0.2592, -0.9634, 0.06777, 0.2592, -0.9634, 0.06777, 0.2594, -0.9633, -0.06815, 0.4987, -0.8643, -0.06539, 0.4989, -0.8642, 0.06484, 0.4989, -0.8642, 0.06484, 0.4987, -0.8643, -0.06539, 0.7056, -0.7058, -0.0628, 0.7058, -0.7056, 0.0628, 0.7058, -0.7056, 0.0628, 0.7056, -0.7058, -0.0628, 0.8642, -0.4989, -0.06484, 0.8643, -0.4987, 0.06539, 0.8643, -0.4987, 0.06539, 0.8642, -0.4989, -0.06484, 0.9634, -0.2592, -0.06777, 0.9633, -0.2594, 0.06815, 0.9633, -0.2594, 0.06815, 0.9634, -0.2592, -0.06777, 0.9955, -0.06687, -0.06687, 0.9955, -0.06687, 0.06687, -0.06687, -0.06687, -0.9955, 0.06687, -0.06687, -0.9955, 0.06815, -0.2594, -0.9633, -0.06777, -0.2592, -0.9634, -0.06777, -0.2592, -0.9634, 0.06815, -0.2594, -0.9633, 0.06539, -0.4987, -0.8643, -0.06484, -0.4989, -0.8642, -0.06484, -0.4989, -0.8642, 0.06539, -0.4987, -0.8643, 0.0628, -0.7056, -0.7058, -0.0628, -0.7058, -0.7056, -0.0628, -0.7058, -0.7056, 0.0628, -0.7056, -0.7058, 0.06484, -0.8642, -0.4989, -0.06539, -0.8643, -0.4987, -0.06539, -0.8643, -0.4987, 0.06484, -0.8642, -0.4989, 0.06777, -0.9634, -0.2592, -0.06815, -0.9633, -0.2594, -0.06815, -0.9633, -0.2594, 0.06777, -0.9634, -0.2592, 0.06687, -0.9955, -0.06687, -0.06687, -0.9955, -0.06687, 0.06687, -0.06687, 0.9955, -0.06687, -0.06687, 0.9955, -0.06815, -0.2594, 0.9633, 0.06777, -0.2592, 0.9634, 0.06777, -0.2592, 0.9634, -0.06815, -0.2594, 0.9633, -0.06539, -0.4987, 0.8643, 0.06484, -0.4989, 0.8642, 0.06484, -0.4989, 0.8642, -0.06539, -0.4987, 0.8643, -0.0628, -0.7056, 0.7058, 0.0628, -0.7058, 0.7056, 0.0628, -0.7058, 0.7056, -0.0628, -0.7056, 0.7058, -0.06484, -0.8642, 0.4989, 0.06539, -0.8643, 0.4987, 0.06539, -0.8643, 0.4987, -0.06484, -0.8642, 0.4989, -0.06777, -0.9634, 0.2592, 0.06815, -0.9633, 0.2594, 0.06815, -0.9633, 0.2594, -0.06777, -0.9634, 0.2592, -0.06687, -0.9955, 0.06687, 0.06687, -0.9955, 0.06687, -0.9955, -0.06687, 0.06687, -0.9955, -0.06687, -0.06687, -0.9633, -0.2594, -0.06815, -0.9634, -0.2592, 0.06777, -0.9634, -0.2592, 0.06777, -0.9633, -0.2594, -0.06815, -0.8643, -0.4987, -0.06539, -0.8642, -0.4989, 0.06484, -0.8642, -0.4989, 0.06484, -0.8643, -0.4987, -0.06539, -0.7058, -0.7056, -0.0628, -0.7056, -0.7058, 0.0628, -0.7056, -0.7058, 0.0628, -0.7058, -0.7056, -0.0628, -0.4989, -0.8642, -0.06484, -0.4987, -0.8643, 0.06539, -0.4987, -0.8643, 0.06539, -0.4989, -0.8642, -0.06484, -0.2592, -0.9634, -0.06777, -0.2594, -0.9633, 0.06815, -0.2594, -0.9633, 0.06815, -0.2592, -0.9634, -0.06777, -0.06687, -0.9955, -0.06687, -0.06687, -0.9955, 0.06687, -0.06687, 0.06687, -0.9955, -0.06687, -0.06687, -0.9955, -0.2594, -0.06815, -0.9633, -0.2592, 0.06777, -0.9634, -0.2592, 0.06777, -0.9634, -0.2594, -0.06815, -0.9633, -0.4987, -0.06539, -0.8643, -0.4989, 0.06484, -0.8642, -0.4989, 0.06484, -0.8642, -0.4987, -0.06539, -0.8643, -0.7056, -0.0628, -0.7058, -0.7058, 0.0628, -0.7056, -0.7058, 0.0628, -0.7056, -0.7056, -0.0628, -0.7058, -0.8642, -0.06484, -0.4989, -0.8643, 0.06539, -0.4987, -0.8643, 0.06539, -0.4987, -0.8642, -0.06484, -0.4989, -0.9634, -0.06777, -0.2592, -0.9633, 0.06815, -0.2594, -0.9633, 0.06815, -0.2594, -0.9634, -0.06777, -0.2592, -0.9955, -0.06687, -0.06687, -0.9955, 0.06687, -0.06687, -0.06687, -0.06687, 0.9955, -0.06687, 0.06687, 0.9955, -0.2594, 0.06815, 0.9633, -0.2592, -0.06777, 0.9634, -0.2592, -0.06777, 0.9634, -0.2594, 0.06815, 0.9633, -0.4987, 0.06539, 0.8643, -0.4989, -0.06484, 0.8642, -0.4989, -0.06484, 0.8642, -0.4987, 0.06539, 0.8643, -0.7056, 0.0628, 0.7058, -0.7058, -0.0628, 0.7056, -0.7058, -0.0628, 0.7056, -0.7056, 0.0628, 0.7058, -0.8642, 0.06484, 0.4989, -0.8643, -0.06539, 0.4987, -0.8643, -0.06539, 0.4987, -0.8642, 0.06484, 0.4989, -0.9634, 0.06777, 0.2592, -0.9633, -0.06815, 0.2594, -0.9633, -0.06815, 0.2594, -0.9634, 0.06777, 0.2592, -0.9955, 0.06687, 0.06687, -0.9955, -0.06687, 0.06687, -0.06687, 0.9955, 0.06687, -0.06687, 0.9955, -0.06687, -0.2594, 0.9633, -0.06815, -0.2592, 0.9634, 0.06777, -0.2592, 0.9634, 0.06777, -0.2594, 0.9633, -0.06815, -0.4987, 0.8643, -0.06539, -0.4989, 0.8642, 0.06484, -0.4989, 0.8642, 0.06484, -0.4987, 0.8643, -0.06539, -0.7056, 0.7058, -0.0628, -0.7058, 0.7056, 0.0628, -0.7058, 0.7056, 0.0628, -0.7056, 0.7058, -0.0628, -0.8642, 0.4989, -0.06484, -0.8643, 0.4987, 0.06539, -0.8643, 0.4987, 0.06539, -0.8642, 0.4989, -0.06484, -0.9634, 0.2592, -0.06777, -0.9633, 0.2594, 0.06815, -0.9633, 0.2594, 0.06815, -0.9634, 0.2592, -0.06777, -0.9955, 0.06687, -0.06687, -0.9955, 0.06687, 0.06687, 0.06687, 0.06687, -0.9955, -0.06687, 0.06687, -0.9955, -0.06815, 0.2594, -0.9633, 0.06777, 0.2592, -0.9634, 0.06777, 0.2592, -0.9634, -0.06815, 0.2594, -0.9633, -0.06539, 0.4987, -0.8643, 0.06484, 0.4989, -0.8642, 0.06484, 0.4989, -0.8642, -0.06539, 0.4987, -0.8643, -0.0628, 0.7056, -0.7058, 0.0628, 0.7058, -0.7056, 0.0628, 0.7058, -0.7056, -0.0628, 0.7056, -0.7058, -0.06484, 0.8642, -0.4989, 0.06539, 0.8643, -0.4987, 0.06539, 0.8643, -0.4987, -0.06484, 0.8642, -0.4989, -0.06777, 0.9634, -0.2592, 0.06815, 0.9633, -0.2594, 0.06815, 0.9633, -0.2594, -0.06777, 0.9634, -0.2592, -0.06687, 0.9955, -0.06687, 0.06687, 0.9955, -0.06687, -0.06687, 0.06687, 0.9955, 0.06687, 0.06687, 0.9955, 0.06815, 0.2594, 0.9633, -0.06777, 0.2592, 0.9634, -0.06777, 0.2592, 0.9634, 0.06815, 0.2594, 0.9633, 0.06539, 0.4987, 0.8643, -0.06484, 0.4989, 0.8642, -0.06484, 0.4989, 0.8642, 0.06539, 0.4987, 0.8643, 0.0628, 0.7056, 0.7058, -0.0628, 0.7058, 0.7056, -0.0628, 0.7058, 0.7056, 0.0628, 0.7056, 0.7058, 0.06484, 0.8642, 0.4989, -0.06539, 0.8643, 0.4987, -0.06539, 0.8643, 0.4987, 0.06484, 0.8642, 0.4989, 0.06777, 0.9634, 0.2592, -0.06815, 0.9633, 0.2594, -0.06815, 0.9633, 0.2594, 0.06777, 0.9634, 0.2592, 0.06687, 0.9955, 0.06687, -0.06687, 0.9955, 0.06687, 0.06687, -0.06687, -0.9955, -0.06687, -0.06687, -0.9955, -0.06687, 0.06687, -0.9955, 0.06687, 0.06687, -0.9955, -7.461e-08, 1.616e-07, 1.0, -7.461e-08, 1.616e-07, 1.0, -7.461e-08, 1.616e-07, 1.0, -7.461e-08, 1.616e-07, 1.0, -2.064e-07, -1.0, 9.413e-08, -2.064e-07, -1.0, 9.413e-08, -2.064e-07, -1.0, 9.413e-08, -2.064e-07, -1.0, 9.413e-08, -2.064e-07, -1.0, 9.413e-08, -2.064e-07, -1.0, 9.413e-08, 1.0, -1.354e-07, 0.0, 1.0, -1.354e-07, 0.0, 1.0, -1.354e-07, 0.0, 1.0, -1.354e-07, 0.0, -3.24e-07, 3.017e-08, 1.0, -3.24e-07, 3.017e-08, 1.0, -1.633e-07, 4.439e-08, 1.0, -1.633e-07, 4.439e-08, 1.0, 1.0, -6.443e-08, 2.413e-07, 1.0, -6.443e-08, 2.413e-07, 1.0, -6.443e-08, 2.413e-07, 1.0, -6.443e-08, 2.413e-07, -3.785e-07, 5.178e-08, 1.0, -3.785e-07, 5.178e-08, 1.0, -3.785e-07, 5.178e-08, 1.0, -3.785e-07, 5.178e-08, 1.0, 1.0, -1.176e-07, 0.0, 1.0, -1.176e-07, 0.0, 1.0, -1.176e-07, 0.0, 1.0, -1.176e-07, 0.0, 2.193e-07, 1.0, 0.0, 2.193e-07, 1.0, 0.0, 2.193e-07, 1.0, 0.0, 2.193e-07, 1.0, 0.0, 1.0, -1.911e-07, 3.3e-07, 1.0, -1.911e-07, 3.3e-07, 1.0, -1.911e-07, 3.3e-07, 1.0, -1.911e-07, 3.3e-07, 6.679e-08, 1.0, 3.493e-07, 6.679e-08, 1.0, 3.493e-07, 6.679e-08, 1.0, 3.493e-07, 6.679e-08, 1.0, 3.493e-07, 6.679e-08, 1.0, 3.493e-07, 6.679e-08, 1.0, 3.493e-07, 6.679e-08, 1.0, 3.493e-07, 6.679e-08, 1.0, 3.493e-07, 4.333e-07, -5.178e-08, -1.0, 4.333e-07, -5.178e-08, -1.0, 4.333e-07, -5.178e-08, -1.0, 4.333e-07, -5.178e-08, -1.0, 2.615e-07, -2.589e-08, -1.0, 2.615e-07, -2.589e-08, -1.0, 2.615e-07, -2.589e-08, -1.0, 2.615e-07, -2.589e-08, -1.0, -4.779e-07, 5.178e-08, 1.0, -4.779e-07, 5.178e-08, 1.0, -4.779e-07, 5.178e-08, 1.0, -4.779e-07, 5.178e-08, 1.0, -1.0, 1.354e-07, 0.0, -1.0, 1.354e-07, 0.0, -1.0, 1.354e-07, 0.0, -1.0, 1.354e-07, 0.0, -3.965e-07, 5.178e-08, 1.0, -3.965e-07, 5.178e-08, 1.0, -3.965e-07, 5.178e-08, 1.0, -3.965e-07, 5.178e-08, 1.0, -1.0, 1.306e-07, 0.0, -1.0, 1.306e-07, 0.0, -1.0, 1.306e-07, 0.0, -1.0, 1.306e-07, 0.0, -3.823e-07, 5.178e-08, 1.0, -3.823e-07, 5.178e-08, 1.0, -3.823e-07, 5.178e-08, 1.0, -3.823e-07, 5.178e-08, 1.0, -1.0, 1.886e-07, 0.0, -1.0, 1.886e-07, 0.0, -1.0, 1.886e-07, 0.0, -1.0, 1.886e-07, 0.0, -4.787e-07, -1.0, 3.454e-07, -4.787e-07, -1.0, 3.454e-07, -4.787e-07, -1.0, 3.454e-07, -4.787e-07, -1.0, 3.454e-07, -4.787e-07, -1.0, 3.454e-07, -4.787e-07, -1.0, 3.454e-07, -4.787e-07, -1.0, 3.454e-07, -4.787e-07, -1.0, 3.454e-07, 1.0, -1.526e-07, 0.0, 1.0, -1.526e-07, 0.0, 1.0, -1.526e-07, 0.0, 1.0, -1.526e-07, 0.0, -1.87e-07, -1.0, -2.934e-06, -1.87e-07, -1.0, -2.934e-06, -1.87e-07, -1.0, -2.934e-06, -1.87e-07, -1.0, -2.934e-06, -3.107e-07, 5.178e-08, 1.0, -3.107e-07, 5.178e-08, 1.0, -3.107e-07, 5.178e-08, 1.0, -3.107e-07, 5.178e-08, 1.0, 1.943e-07, 1.0, 6.748e-09, 1.943e-07, 1.0, 6.748e-09, 1.943e-07, 1.0, 6.748e-09, 1.943e-07, 1.0, 6.748e-09, 1.943e-07, 1.0, 6.748e-09, 1.943e-07, 1.0, 6.748e-09, -1.203e-07, 5.178e-08, 1.0, -1.203e-07, 5.178e-08, 1.0, -1.203e-07, 5.178e-08, 1.0, -1.203e-07, 5.178e-08, 1.0, -1.0, 1.219e-07, -4.675e-07, -1.0, 1.219e-07, -4.675e-07, -1.0, 1.219e-07, -4.675e-07, -1.0, 1.219e-07, -4.675e-07, -2.193e-07, -1.0, -2.947e-07, -2.193e-07, -1.0, -2.947e-07, -2.193e-07, -1.0, -2.947e-07, -2.193e-07, -1.0, -2.947e-07, -1.0, 1.911e-07, -3.3e-07, -1.0, 1.911e-07, -3.3e-07, -1.0, 1.911e-07, -3.3e-07, -1.0, 1.911e-07, -3.3e-07, 2.166e-07, -5.178e-08, -1.0, 2.166e-07, -5.178e-08, -1.0, 2.166e-07, -5.178e-08, -1.0, 2.166e-07, -5.178e-08, -1.0, -3.314e-07, 5.178e-08, 1.0, -3.314e-07, 5.178e-08, 1.0, -3.314e-07, 5.178e-08, 1.0, -3.314e-07, 5.178e-08, 1.0, -2.407e-07, 2.869e-14, 1.0, -2.407e-07, 2.869e-14, 1.0, -2.407e-07, 2.869e-14, 1.0, -2.407e-07, 2.869e-14, 1.0, -1.0, 0.0, -2.413e-07, -1.0, 0.0, -2.413e-07, -1.0, 0.0, -2.413e-07, -1.0, 0.0, -2.413e-07, 6.679e-08, 1.0, 0.0, 6.679e-08, 1.0, 0.0, 6.679e-08, 1.0, 0.0, 6.679e-08, 1.0, 0.0, 6.679e-08, 1.0, 0.0, 6.679e-08, 1.0, 0.0, 6.679e-08, 1.0, 0.0, 6.679e-08, 1.0, 0.0, 3.74e-07, 1.0, 8.341e-07, 3.74e-07, 1.0, 8.341e-07, 3.74e-07, 1.0, 8.341e-07, 3.74e-07, 1.0, 8.341e-07, -3.24e-07, 3.017e-08, 1.0, -3.24e-07, 3.017e-08, 1.0, -4.02e-07, 1.928e-08, 1.0, -4.02e-07, 1.928e-08, 1.0, -4.02e-07, 1.928e-08, 1.0, -3.899e-07, 4.648e-14, 1.0, -3.24e-07, 3.017e-08, 1.0, -4.02e-07, 1.928e-08, 1.0, -3.24e-07, 3.017e-08, 1.0, -3.899e-07, 4.648e-14, 1.0, 3.869e-07, -9.619e-08, -1.0, 3.869e-07, -9.619e-08, -1.0, 3.869e-07, -9.619e-08, -1.0, 3.869e-07, -9.619e-08, -1.0, 3.869e-07, -9.619e-08, -1.0, 3.869e-07, -9.619e-08, -1.0, 3.869e-07, -9.619e-08, -1.0, 3.869e-07, -9.619e-08, -1.0, -1.0, 1.828e-07, -4.675e-07, -1.0, 1.828e-07, -4.675e-07, -1.0, 1.828e-07, -4.675e-07, -1.0, 1.828e-07, -4.675e-07, -6.679e-08, -1.0, 0.0, -6.679e-08, -1.0, 0.0, -6.679e-08, -1.0, 0.0, -6.679e-08, -1.0, 0.0, -6.679e-08, -1.0, 0.0, -6.679e-08, -1.0, 0.0, -6.679e-08, -1.0, 0.0, -6.679e-08, -1.0, 0.0])] * 3)])

# ---- objects
ob_led_0603_001 = bpy.data.objects.new('LED_0603.001', me_shape_8_indexedfaceset_001)

# ---- transforms, parenting, visibility, modifiers, constraints
ob_led_0603_001.location = (0.001424, 0.2132, 0.3036)
ob_led_0603_001.rotation_euler = (1.571, -8.742e-08, 3.142)
ob_led_0603_001.scale = (2.51, 2.085, 2.51)
ob_led_0603_001.lineart.crease_threshold = 0.0

# ---- collection membership
col_collection.objects.link(ob_led_0603_001)

# ---- scene / render settings (as saved in the file)
scene.frame_start = 1; scene.frame_end = 250; scene.frame_set(1)
scene.render.engine = 'CYCLES'
scene.cycles.sampling_pattern = 'TABULATED_SOBOL'
scene.cycles.use_light_tree = False
scene.view_settings.view_transform = 'Filmic'
bpy.context.view_layer.update()

# ---- added for rendering (the .blend has no active camera): camera
cam_auto = bpy.data.cameras.new('AutoCamera')
cam_auto.lens = 50.0
cam_auto.sensor_width = 36.0
cam_auto.clip_end = 1000.0
ob_auto_camera = bpy.data.objects.new('AutoCamera', cam_auto)
scene.collection.objects.link(ob_auto_camera)
ob_auto_camera.location = (1.90093, -2.04576, 1.82074)
ob_auto_camera.rotation_euler = (1.09748, -7.21219e-08, 0.694738)
scene.camera = ob_auto_camera
bpy.context.view_layer.update()
